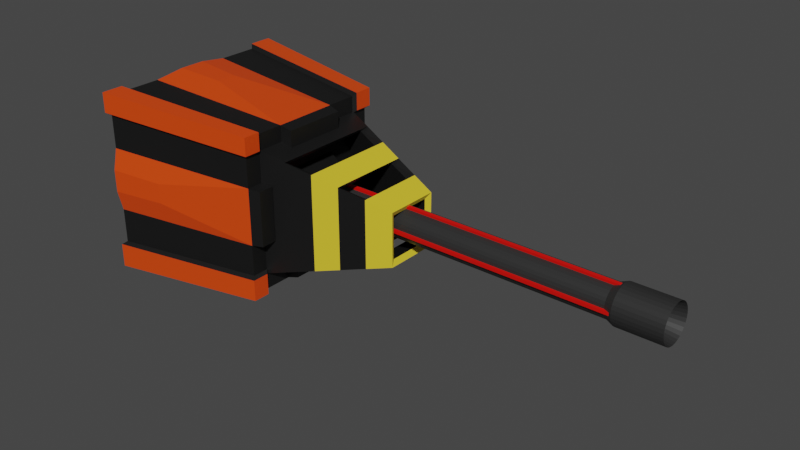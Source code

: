 # Source: OtherGunTest.blend  (saved by Blender 3.1.7; exported with 4.5.12 LTS)
import bpy
from mathutils import Matrix  # noqa: F401  (used for matrix-valued properties, if any)

bpy.ops.wm.read_factory_settings(use_empty=True)
scene = bpy.context.scene
scene.name = 'Scene'

# ---- collections
col_collection = bpy.data.collections.new('Collection'); scene.collection.children.link(col_collection)

# ---- materials (node trees are filled in below, after node groups)
mat_material = bpy.data.materials.new('Material')
mat_material.use_transparent_shadow = False
mat_material_001 = bpy.data.materials.new('Material.001')
mat_material_001.use_transparent_shadow = False
mat_material_002 = bpy.data.materials.new('Material.002')
mat_material_002.use_transparent_shadow = False
mat_material_003 = bpy.data.materials.new('Material.003')
mat_material_003.use_transparent_shadow = False
mat_material_004 = bpy.data.materials.new('Material.004')
mat_material_004.use_transparent_shadow = False

# ---- material node trees
mat_material.use_nodes = True; mat_material.node_tree.nodes.clear()
_N = mat_material.node_tree.nodes; _L = mat_material.node_tree.links
n0 = _N.new('ShaderNodeBsdfPrincipled'); n0.name = 'Principled BSDF'; n0.location = (10, 300)
n0.distribution = 'GGX'
n0.subsurface_method = 'RANDOM_WALK_SKIN'
n0.inputs[0].default_value = (0.006109, 0.006109, 0.006109, 1.0)
n0.inputs[3].default_value = 1.45
n0.inputs[27].default_value = (0.0, 0.0, 0.0, 1.0)
n0.inputs[28].default_value = 1.0
n1 = _N.new('ShaderNodeOutputMaterial'); n1.name = 'Material Output'; n1.location = (300, 300)
_L.new(n0.outputs[0], n1.inputs[0])
n1.is_active_output = True
mat_material_001.use_nodes = True; mat_material_001.node_tree.nodes.clear()
_N = mat_material_001.node_tree.nodes; _L = mat_material_001.node_tree.links
n0 = _N.new('ShaderNodeBsdfPrincipled'); n0.name = 'Principled BSDF'; n0.location = (10, 300)
n0.distribution = 'GGX'
n0.subsurface_method = 'RANDOM_WALK_SKIN'
n0.inputs[0].default_value = (0.8, 0.06052, 0.002092, 1.0)
n0.inputs[3].default_value = 1.45
n0.inputs[27].default_value = (0.0, 0.0, 0.0, 1.0)
n0.inputs[28].default_value = 1.0
n1 = _N.new('ShaderNodeOutputMaterial'); n1.name = 'Material Output'; n1.location = (300, 300)
_L.new(n0.outputs[0], n1.inputs[0])
n1.is_active_output = True
mat_material_002.use_nodes = True; mat_material_002.node_tree.nodes.clear()
_N = mat_material_002.node_tree.nodes; _L = mat_material_002.node_tree.links
n0 = _N.new('ShaderNodeBsdfPrincipled'); n0.name = 'Principled BSDF'; n0.location = (10, 300)
n0.distribution = 'GGX'
n0.subsurface_method = 'RANDOM_WALK_SKIN'
n0.inputs[0].default_value = (0.8, 0.6032, 0.0319, 1.0)
n0.inputs[3].default_value = 1.45
n0.inputs[27].default_value = (0.0, 0.0, 0.0, 1.0)
n0.inputs[28].default_value = 1.0
n1 = _N.new('ShaderNodeOutputMaterial'); n1.name = 'Material Output'; n1.location = (300, 300)
_L.new(n0.outputs[0], n1.inputs[0])
n1.is_active_output = True
mat_material_003.use_nodes = True; mat_material_003.node_tree.nodes.clear()
_N = mat_material_003.node_tree.nodes; _L = mat_material_003.node_tree.links
n0 = _N.new('ShaderNodeBsdfPrincipled'); n0.name = 'Principled BSDF'; n0.location = (10, 300)
n0.distribution = 'GGX'
n0.subsurface_method = 'RANDOM_WALK_SKIN'
n0.inputs[0].default_value = (0.02309, 0.02309, 0.02309, 1.0)
n0.inputs[3].default_value = 1.45
n0.inputs[27].default_value = (0.0, 0.0, 0.0, 1.0)
n0.inputs[28].default_value = 1.0
n1 = _N.new('ShaderNodeOutputMaterial'); n1.name = 'Material Output'; n1.location = (300, 300)
_L.new(n0.outputs[0], n1.inputs[0])
n1.is_active_output = True
mat_material_004.use_nodes = True; mat_material_004.node_tree.nodes.clear()
_N = mat_material_004.node_tree.nodes; _L = mat_material_004.node_tree.links
n0 = _N.new('ShaderNodeBsdfPrincipled'); n0.name = 'Principled BSDF'; n0.location = (10, 300)
n0.distribution = 'GGX'
n0.subsurface_method = 'RANDOM_WALK_SKIN'
n0.inputs[0].default_value = (0.8, 0.003071, 0.0, 1.0)
n0.inputs[3].default_value = 1.45
n0.inputs[27].default_value = (0.0, 0.0, 0.0, 1.0)
n0.inputs[28].default_value = 1.0
n1 = _N.new('ShaderNodeOutputMaterial'); n1.name = 'Material Output'; n1.location = (300, 300)
_L.new(n0.outputs[0], n1.inputs[0])
n1.is_active_output = True

# ---- world
world_world = bpy.data.worlds.new('World'); scene.world = world_world
world_world.use_nodes = True; world_world.node_tree.nodes.clear()
_N = world_world.node_tree.nodes; _L = world_world.node_tree.links
n0 = _N.new('ShaderNodeOutputWorld'); n0.name = 'World Output'; n0.location = (300, 300)
n1 = _N.new('ShaderNodeBackground'); n1.name = 'Background'; n1.location = (10, 300)
n1.inputs[0].default_value = (0.05088, 0.05088, 0.05088, 1.0)
_L.new(n1.outputs[0], n0.inputs[0])
n0.is_active_output = True
world_world.color = (0.05088, 0.05088, 0.05088)
world_world.use_sun_shadow = False
world_world.sun_shadow_jitter_overblur = 0.0

# ---- meshes
me_cube_001 = bpy.data.meshes.new('Cube.001')
me_cube_001.from_pydata([(0.463, 0.3827, 0.3352), (0.463, 0.3827, -0.4107), (0.463, -0.3632, 0.3352), (0.463, -0.3632, -0.4107), (1.209, 0.1704, 0.1229), (1.209, 0.1704, -0.1983), (1.209, -0.1508, 0.1229), (1.209, -0.1508, -0.1983), (1.06, -0.1933, 0.1654), (0.9105, -0.2358, 0.2078), (0.7614, -0.2782, 0.2503), (0.6122, -0.3207, 0.2928), (0.6122, -0.3207, -0.3682), (0.7614, -0.2782, -0.3257), (0.9105, -0.2358, -0.2833), (1.06, -0.1933, -0.2408), (0.6122, 0.3403, 0.2928), (0.7614, 0.2978, 0.2503), (0.9105, 0.2553, 0.2078), (1.06, 0.2129, 0.1654), (1.06, 0.2129, -0.2408), (0.9105, 0.2553, -0.2833), (0.7614, 0.2978, -0.3257), (0.6122, 0.3403, -0.3682), (0.4447, 0.3506, 0.3031), (0.4447, 0.3506, -0.3786), (0.4447, -0.3311, 0.3031), (0.4447, -0.3311, -0.3786), (1.191, 0.1383, 0.09078), (1.191, 0.1383, -0.1662), (1.191, -0.1187, 0.09078), (1.191, -0.1187, -0.1662), (1.043, -0.1509, 0.1478), (0.8928, -0.1964, 0.1848), (0.7443, -0.2359, 0.2327), (0.5944, -0.2813, 0.2697), (0.5944, -0.2813, -0.3452), (0.7443, -0.2359, -0.3082), (0.8928, -0.1964, -0.2602), (1.043, -0.1509, -0.2232), (0.5944, 0.3009, 0.2697), (0.7443, 0.2554, 0.2327), (0.8928, 0.216, 0.1848), (1.043, 0.1705, 0.1478), (1.043, 0.1705, -0.2232), (0.8928, 0.216, -0.2602), (0.7443, 0.2554, -0.3082), (0.5944, 0.3009, -0.3452), (-0.468, -0.2607, -0.4252), (-0.468, -0.2607, 0.3724), (0.468, -0.1979, 0.4303), (-0.468, -0.2607, -0.5634), (0.468, -0.1979, -0.3827), (0.468, -0.1979, 0.3275), (0.468, -0.1979, -0.5058), (-0.468, -0.2607, 0.4879), (-0.468, 0.6193, 0.3724), (-0.468, -0.5998, 0.3724), (0.468, -0.4583, 0.3275), (0.468, 0.4778, 0.3275), (-0.468, 0.6193, -0.4252), (-0.468, -0.5998, -0.4252), (0.468, -0.4583, -0.3827), (0.468, 0.4778, -0.3827), (-0.468, 0.483, 0.4879), (-0.468, 0.483, -0.5634), (0.468, 0.3731, 0.4303), (0.468, 0.3731, -0.5058), (0.468, 0.3731, 0.3275), (-0.468, 0.483, 0.3724), (0.468, 0.3731, -0.3827), (-0.468, 0.483, -0.4252), (-0.468, -0.4743, -0.5634), (0.468, -0.3619, 0.4303), (-0.468, -0.4743, 0.3724), (-0.468, -0.4743, -0.4252), (-0.468, -0.4743, 0.4879), (0.468, -0.3619, -0.5058), (0.468, -0.3619, 0.3275), (0.468, -0.3619, -0.3827), (-0.4889, 0.5042, 0.5111), (-0.4889, 0.6467, 0.5111), (-0.4889, 0.6467, -0.4427), (-0.4889, 0.6467, -0.5871), (-0.4889, -0.4958, -0.5871), (-0.4889, -0.6269, -0.5871), (-0.4889, -0.6269, 0.3905), (-0.4889, -0.6269, 0.5111), (0.4889, -0.4791, 0.451), (0.4889, -0.4791, -0.5269), (0.4889, -0.4791, 0.3436), (0.4889, -0.3784, 0.451), (0.4889, 0.3895, -0.5269), (0.4889, 0.4988, -0.5269), (0.4889, 0.4988, 0.3436), (0.4889, 0.4988, 0.451), (-0.4889, 0.6467, 0.3905), (0.4889, 0.3895, 0.3436), (-0.4889, -0.4958, 0.3905), (-0.4889, -0.6269, -0.4427), (0.4889, -0.4791, -0.3984), (0.4889, 0.4988, -0.3984), (0.4889, 0.3895, -0.3984), (-0.4889, -0.4958, -0.4427), (-0.4889, 0.5042, -0.5871), (0.4889, 0.3895, 0.451), (-0.4889, 0.5042, 0.3905), (-0.4889, 0.5042, -0.4427), (-0.4889, -0.4958, 0.5111), (0.4889, -0.3784, -0.5269), (0.4889, -0.3784, 0.3436), (0.4889, -0.3784, -0.3984), (-0.468, 0.2425, 0.4879), (0.468, 0.1885, -0.5058), (0.468, 0.1885, 0.3275), (0.468, 0.1885, -0.3827), (-0.468, 0.2425, -0.5634), (0.468, 0.1885, 0.4303), (-0.468, 0.2425, 0.3724), (-0.468, 0.2425, -0.4252), (-0.1616, 0.05431, 0.4986), (-0.1616, -0.06672, 0.4986), (-0.4548, -0.08639, 0.5166), (-0.4548, 0.07124, 0.5166), (-0.468, -0.5998, 0.1715), (0.468, -0.4583, 0.1485), (0.468, 0.4778, 0.1485), (-0.468, 0.6193, 0.1715), (-0.468, 0.483, 0.1715), (0.468, 0.3731, 0.1485), (0.468, -0.3619, 0.1485), (-0.468, -0.4743, 0.1715), (-0.468, -0.2607, 0.1715), (0.468, -0.1979, 0.1485), (-0.468, 0.2425, 0.1715), (0.468, 0.1885, 0.1485), (-0.468, 0.6193, -0.2142), (-0.468, -0.5998, -0.2142), (0.468, -0.4583, -0.1949), (0.468, 0.4778, -0.1949), (-0.468, 0.483, -0.2142), (0.468, 0.3731, -0.1949), (0.468, -0.3619, -0.1949), (-0.468, -0.4743, -0.2142), (-0.468, -0.2607, -0.2142), (0.468, -0.1979, -0.1949), (-0.468, 0.2425, -0.2142), (0.468, 0.1885, -0.1949), (-0.1342, 0.5962, -0.08348), (-0.1342, 0.5962, 0.03829), (-0.4661, 0.6464, 0.04642), (-0.4661, 0.6464, -0.09034), (-0.466, -0.6292, -0.08944), (-0.466, -0.6292, 0.04551), (-0.1385, -0.5797, -0.08267), (-0.1385, -0.5797, 0.03749), (0.5361, 0.1809, 0.4116), (0.5361, -0.1897, 0.4116), (0.5361, -0.1897, -0.4863), (0.5361, -0.1897, -0.3682), (0.5361, -0.1897, 0.313), (0.5361, 0.1809, -0.4863), (0.5361, 0.1809, 0.313), (0.5361, 0.1809, -0.3682), (0.5361, -0.4395, -0.1881), (0.5361, -0.4395, 0.1413), (0.5361, 0.4584, -0.1881), (0.5361, 0.4584, 0.1413), (0.5361, 0.358, -0.1881), (0.5361, 0.358, 0.1413), (0.5361, -0.3471, -0.1881), (0.5361, -0.3471, 0.1413), (0.6239, -0.1373, -0.141), (0.6239, -0.1373, 0.09469), (0.6239, 0.1279, -0.141), (0.6239, 0.1279, 0.09469)], [], [(8, 15, 7, 6), (16, 23, 1, 0), (8, 6, 4, 19), (12, 3, 1, 23), (7, 15, 20, 5), (14, 13, 22, 21), (2, 11, 16, 0), (10, 9, 18, 17), (4, 5, 20, 19), (19, 20, 21, 18), (18, 21, 22, 17), (17, 22, 23, 16), (2, 3, 12, 11), (11, 12, 13, 10), (10, 13, 14, 9), (9, 14, 15, 8), (32, 30, 31, 39), (40, 24, 25, 47), (32, 43, 28, 30), (36, 47, 25, 27), (31, 29, 44, 39), (38, 45, 46, 37), (26, 24, 40, 35), (34, 41, 42, 33), (28, 43, 44, 29), (43, 42, 45, 44), (42, 41, 46, 45), (41, 40, 47, 46), (26, 35, 36, 27), (35, 34, 37, 36), (34, 33, 38, 37), (33, 32, 39, 38), (2, 0, 24, 26), (0, 1, 25, 24), (1, 3, 27, 25), (3, 2, 26, 27), (6, 7, 31, 30), (4, 6, 30, 28), (7, 5, 29, 31), (5, 4, 28, 29), (9, 8, 32, 33), (11, 10, 34, 35), (13, 12, 36, 37), (15, 14, 38, 39), (17, 16, 40, 41), (19, 18, 42, 43), (21, 20, 44, 45), (23, 22, 46, 47), (20, 15, 39, 44), (14, 21, 45, 38), (22, 13, 37, 46), (12, 23, 47, 36), (16, 11, 35, 40), (10, 17, 41, 34), (18, 9, 33, 42), (8, 19, 43, 32), (69, 64, 80, 106), (77, 79, 111, 109), (75, 72, 84, 103), (79, 62, 100, 111), (76, 74, 98, 108), (65, 71, 107, 104), (58, 78, 110, 90), (71, 60, 82, 107), (70, 67, 92, 102), (61, 75, 103, 99), (139, 63, 60, 136), (141, 70, 63, 139), (137, 61, 62, 138), (143, 75, 61, 137), (136, 60, 71, 140), (147, 115, 70, 141), (74, 57, 86, 98), (117, 114, 68, 66), (113, 116, 65, 67), (112, 117, 66, 64), (115, 113, 67, 70), (64, 66, 105, 80), (62, 61, 99, 100), (56, 69, 106, 96), (57, 58, 90, 86), (78, 73, 91, 110), (138, 62, 79, 142), (144, 48, 75, 143), (55, 49, 74, 76), (48, 51, 72, 75), (103, 84, 85, 99), (99, 85, 89, 100), (102, 92, 93, 101), (101, 93, 83, 82), (80, 105, 95, 81), (92, 104, 83, 93), (95, 94, 96, 81), (105, 97, 94, 95), (87, 86, 90, 88), (108, 98, 86, 87), (81, 96, 106, 80), (82, 83, 104, 107), (100, 89, 109, 111), (87, 88, 91, 108), (89, 85, 84, 109), (88, 90, 110, 91), (73, 76, 108, 91), (59, 56, 96, 94), (60, 63, 101, 82), (66, 68, 97, 105), (72, 77, 109, 84), (68, 59, 94, 97), (63, 70, 102, 101), (67, 65, 104, 92), (119, 116, 51, 48), (112, 118, 49, 55), (146, 119, 48, 144), (79, 77, 54, 52), (76, 73, 50, 55), (77, 72, 51, 54), (73, 78, 53, 50), (142, 79, 52, 145), (140, 71, 119, 146), (64, 69, 118, 112), (71, 65, 116, 119), (142, 130, 171, 170), (50, 117, 120, 121), (54, 51, 116, 113), (129, 141, 168, 169), (145, 52, 115, 147), (122, 121, 120, 123), (112, 55, 122, 123), (55, 50, 121, 122), (117, 112, 123, 120), (53, 133, 135, 114), (69, 128, 134, 118), (78, 130, 133, 53), (118, 134, 132, 49), (49, 132, 131, 74), (58, 125, 130, 78), (114, 135, 129, 68), (56, 127, 128, 69), (74, 131, 124, 57), (57, 124, 125, 58), (68, 129, 126, 59), (59, 126, 127, 56), (147, 135, 175, 174), (128, 140, 146, 134), (130, 142, 145, 133), (134, 146, 144, 132), (132, 144, 143, 131), (114, 117, 156, 162), (135, 147, 141, 129), (127, 136, 140, 128), (131, 143, 137, 124), (124, 137, 152, 153), (138, 142, 170, 164), (126, 139, 148, 149), (149, 148, 151, 150), (136, 127, 150, 151), (139, 136, 151, 148), (127, 126, 149, 150), (153, 152, 154, 155), (138, 125, 155, 154), (137, 138, 154, 152), (125, 124, 153, 155), (159, 158, 161, 163), (157, 160, 162, 156), (165, 164, 170, 171), (169, 168, 166, 167), (54, 113, 161, 158), (126, 129, 169, 167), (53, 114, 162, 160), (52, 54, 158, 159), (125, 138, 164, 165), (115, 52, 159, 163), (141, 139, 166, 168), (113, 115, 163, 161), (139, 126, 167, 166), (117, 50, 157, 156), (130, 125, 165, 171), (50, 53, 160, 157), (173, 172, 174, 175), (133, 145, 172, 173), (145, 147, 174, 172), (135, 133, 173, 175)])
me_cube_001.polygons.foreach_set('material_index', [2, 0, 2, 0, 2, 2, 0, 2, 2, 0, 2, 0, 0, 0, 2, 0, 0, 0, 0, 0, 0, 0, 0, 0, 0, 0, 0, 0, 0, 0, 0, 0, 0, 0, 0, 0, 2, 2, 2, 2, 0, 0, 0, 0, 0, 0, 0, 0, 0, 0, 0, 0, 0, 0, 0, 0, 0, 0, 0, 0, 0, 0, 0, 0, 0, 0, 0, 0, 0, 0, 0, 0, 0, 0, 0, 0, 0, 0, 0, 0, 0, 0, 0, 0, 0, 0, 1, 1, 1, 1, 1, 1, 1, 1, 1, 1, 1, 1, 1, 1, 1, 1, 0, 0, 0, 0, 0, 0, 0, 0, 0, 0, 0, 0, 0, 0, 0, 0, 0, 0, 0, 0, 1, 0, 0, 0, 1, 0, 1, 1, 0, 0, 0, 0, 0, 0, 0, 0, 0, 0, 0, 0, 0, 0, 0, 0, 0, 0, 0, 0, 0, 0, 0, 1, 1, 0, 1, 1, 1, 1, 1, 1, 0, 0, 0, 0, 0, 0, 0, 0, 0, 0, 0, 0, 0, 0, 0, 0, 0, 0, 0, 0])
_uv = me_cube_001.uv_layers.new(name='UVMap')
_uv.uv.foreach_set('vector', [0.375, 0.45, 0.625, 0.45, 0.625, 0.5, 0.375, 0.5, 0.375, 0.95, 0.625, 0.95, 0.625, 1.0, 0.375, 1.0, 0.325, 0.5, 0.375, 0.5, 0.375, 0.75, 0.325, 0.75, 0.825, 0.5, 0.875, 0.5, 0.875, 0.75, 0.825, 0.75, 0.625, 0.5, 0.675, 0.5, 0.675, 0.75, 0.625, 0.75, 0.725, 0.5, 0.775, 0.5, 0.775, 0.75, 0.725, 0.75, 0.125, 0.5, 0.175, 0.5, 0.175, 0.75, 0.125, 0.75, 0.225, 0.5, 0.275, 0.5, 0.275, 0.75, 0.225, 0.75, 0.375, 0.75, 0.625, 0.75, 0.625, 0.8, 0.375, 0.8, 0.375, 0.8, 0.625, 0.8, 0.625, 0.85, 0.375, 0.85, 0.375, 0.85, 0.625, 0.85, 0.625, 0.9, 0.375, 0.9, 0.375, 0.9, 0.625, 0.9, 0.625, 0.95, 0.375, 0.95, 0.375, 0.25, 0.625, 0.25, 0.625, 0.3, 0.375, 0.3, 0.375, 0.3, 0.625, 0.3, 0.625, 0.35, 0.375, 0.35, 0.375, 0.35, 0.625, 0.35, 0.625, 0.4, 0.375, 0.4, 0.375, 0.4, 0.625, 0.4, 0.625, 0.45, 0.375, 0.45, 0.375, 0.45, 0.375, 0.5, 0.625, 0.5, 0.625, 0.45, 0.375, 0.95, 0.375, 1.0, 0.625, 1.0, 0.625, 0.95, 0.325, 0.5, 0.325, 0.75, 0.375, 0.75, 0.375, 0.5, 0.825, 0.5, 0.825, 0.75, 0.875, 0.75, 0.875, 0.5, 0.625, 0.5, 0.625, 0.75, 0.675, 0.75, 0.675, 0.5, 0.725, 0.5, 0.725, 0.75, 0.775, 0.75, 0.775, 0.5, 0.125, 0.5, 0.125, 0.75, 0.175, 0.75, 0.175, 0.5, 0.225, 0.5, 0.225, 0.75, 0.275, 0.75, 0.275, 0.5, 0.375, 0.75, 0.375, 0.8, 0.625, 0.8, 0.625, 0.75, 0.375, 0.8, 0.375, 0.85, 0.625, 0.85, 0.625, 0.8, 0.375, 0.85, 0.375, 0.9, 0.625, 0.9, 0.625, 0.85, 0.375, 0.9, 0.375, 0.95, 0.625, 0.95, 0.625, 0.9, 0.375, 0.25, 0.375, 0.3, 0.625, 0.3, 0.625, 0.25, 0.375, 0.3, 0.375, 0.35, 0.625, 0.35, 0.625, 0.3, 0.375, 0.35, 0.375, 0.4, 0.625, 0.4, 0.625, 0.35, 0.375, 0.4, 0.375, 0.45, 0.625, 0.45, 0.625, 0.4, 0.125, 0.5, 0.125, 0.75, 0.125, 0.75, 0.125, 0.5, 0.375, 1.0, 0.625, 1.0, 0.625, 1.0, 0.375, 1.0, 0.875, 0.75, 0.875, 0.5, 0.875, 0.5, 0.875, 0.75, 0.625, 0.25, 0.375, 0.25, 0.375, 0.25, 0.625, 0.25, 0.375, 0.5, 0.625, 0.5, 0.625, 0.5, 0.375, 0.5, 0.375, 0.75, 0.375, 0.5, 0.375, 0.5, 0.375, 0.75, 0.625, 0.5, 0.625, 0.75, 0.625, 0.75, 0.625, 0.5, 0.625, 0.75, 0.375, 0.75, 0.375, 0.75, 0.625, 0.75, 0.375, 0.4, 0.375, 0.45, 0.375, 0.45, 0.375, 0.4, 0.375, 0.3, 0.375, 0.35, 0.375, 0.35, 0.375, 0.3, 0.625, 0.35, 0.625, 0.3, 0.625, 0.3, 0.625, 0.35, 0.625, 0.45, 0.625, 0.4, 0.625, 0.4, 0.625, 0.45, 0.375, 0.9, 0.375, 0.95, 0.375, 0.95, 0.375, 0.9, 0.375, 0.8, 0.375, 0.85, 0.375, 0.85, 0.375, 0.8, 0.625, 0.85, 0.625, 0.8, 0.625, 0.8, 0.625, 0.85, 0.625, 0.95, 0.625, 0.9, 0.625, 0.9, 0.625, 0.95, 0.675, 0.75, 0.675, 0.5, 0.675, 0.5, 0.675, 0.75, 0.725, 0.5, 0.725, 0.75, 0.725, 0.75, 0.725, 0.5, 0.775, 0.75, 0.775, 0.5, 0.775, 0.5, 0.775, 0.75, 0.825, 0.5, 0.825, 0.75, 0.825, 0.75, 0.825, 0.5, 0.175, 0.75, 0.175, 0.5, 0.175, 0.5, 0.175, 0.75, 0.225, 0.5, 0.225, 0.75, 0.225, 0.75, 0.225, 0.5, 0.275, 0.75, 0.275, 0.5, 0.275, 0.5, 0.275, 0.75, 0.325, 0.5, 0.325, 0.75, 0.325, 0.75, 0.325, 0.5, 0.4025, 0.02796, 0.375, 0.02796, 0.375, 0.02796, 0.4025, 0.02796, 0.625, 0.5257, 0.5921, 0.5257, 0.5921, 0.5257, 0.625, 0.5257, 0.5921, 0.2243, 0.625, 0.2243, 0.625, 0.2243, 0.5921, 0.2243, 0.5921, 0.5257, 0.5921, 0.5, 0.5921, 0.5, 0.5921, 0.5257, 0.375, 0.2243, 0.4025, 0.2243, 0.4025, 0.2243, 0.375, 0.2243, 0.625, 0.02796, 0.5921, 0.02796, 0.5921, 0.02796, 0.625, 0.02796, 0.4025, 0.5, 0.4025, 0.5257, 0.4025, 0.5257, 0.4025, 0.5, 0.5921, 0.02796, 0.5921, 0.0, 0.5921, 0.0, 0.5921, 0.02796, 0.5921, 0.722, 0.625, 0.722, 0.625, 0.722, 0.5921, 0.722, 0.5921, 0.25, 0.5921, 0.2243, 0.5921, 0.2243, 0.5921, 0.25, 0.542, 0.75, 0.5921, 0.75, 0.5921, 1.0, 0.542, 1.0, 0.542, 0.722, 0.5921, 0.722, 0.5921, 0.75, 0.542, 0.75, 0.542, 0.25, 0.5921, 0.25, 0.5921, 0.5, 0.542, 0.5, 0.542, 0.2243, 0.5921, 0.2243, 0.5921, 0.25, 0.542, 0.25, 0.542, 0.0, 0.5921, 0.0, 0.5921, 0.02796, 0.542, 0.02796, 0.542, 0.6727, 0.5921, 0.6727, 0.5921, 0.722, 0.542, 0.722, 0.4025, 0.2243, 0.4025, 0.25, 0.4025, 0.25, 0.4025, 0.2243, 0.375, 0.6727, 0.4025, 0.6727, 0.4025, 0.722, 0.375, 0.722, 0.625, 0.6727, 0.875, 0.6727, 0.875, 0.722, 0.625, 0.722, 0.125, 0.6727, 0.375, 0.6727, 0.375, 0.722, 0.125, 0.722, 0.5921, 0.6727, 0.625, 0.6727, 0.625, 0.722, 0.5921, 0.722, 0.125, 0.722, 0.375, 0.722, 0.375, 0.722, 0.125, 0.722, 0.5921, 0.5, 0.5921, 0.25, 0.5921, 0.25, 0.5921, 0.5, 0.4025, 0.0, 0.4025, 0.02796, 0.4025, 0.02796, 0.4025, 0.0, 0.4025, 0.25, 0.4025, 0.5, 0.4025, 0.5, 0.4025, 0.25, 0.4025, 0.5257, 0.375, 0.5257, 0.375, 0.5257, 0.4025, 0.5257, 0.542, 0.5, 0.5921, 0.5, 0.5921, 0.5257, 0.542, 0.5257, 0.542, 0.1805, 0.5921, 0.1805, 0.5921, 0.2243, 0.542, 0.2243, 0.375, 0.1805, 0.4025, 0.1805, 0.4025, 0.2243, 0.375, 0.2243, 0.5921, 0.1805, 0.625, 0.1805, 0.625, 0.2243, 0.5921, 0.2243, 0.5921, 0.2243, 0.625, 0.2243, 0.625, 0.25, 0.5921, 0.25, 0.5921, 0.25, 0.625, 0.25, 0.625, 0.5, 0.5921, 0.5, 0.5921, 0.722, 0.625, 0.722, 0.625, 0.75, 0.5921, 0.75, 0.5921, 0.75, 0.625, 0.75, 0.625, 1.0, 0.5921, 1.0, 0.125, 0.722, 0.375, 0.722, 0.375, 0.75, 0.125, 0.75, 0.625, 0.722, 0.875, 0.722, 0.875, 0.75, 0.625, 0.75, 0.375, 0.75, 0.4025, 0.75, 0.4025, 1.0, 0.375, 1.0, 0.375, 0.722, 0.4025, 0.722, 0.4025, 0.75, 0.375, 0.75, 0.375, 0.25, 0.4025, 0.25, 0.4025, 0.5, 0.375, 0.5, 0.375, 0.2243, 0.4025, 0.2243, 0.4025, 0.25, 0.375, 0.25, 0.375, 0.0, 0.4025, 0.0, 0.4025, 0.02796, 0.375, 0.02796, 0.5921, 0.0, 0.625, 0.0, 0.625, 0.02796, 0.5921, 0.02796, 0.5921, 0.5, 0.625, 0.5, 0.625, 0.5257, 0.5921, 0.5257, 0.125, 0.5, 0.375, 0.5, 0.375, 0.5257, 0.125, 0.5257, 0.625, 0.5, 0.875, 0.5, 0.875, 0.5257, 0.625, 0.5257, 0.375, 0.5, 0.4025, 0.5, 0.4025, 0.5257, 0.375, 0.5257, 0.375, 0.5257, 0.125, 0.5257, 0.125, 0.5257, 0.375, 0.5257, 0.4025, 0.75, 0.4025, 1.0, 0.4025, 1.0, 0.4025, 0.75, 0.5921, 1.0, 0.5921, 0.75, 0.5921, 0.75, 0.5921, 1.0, 0.375, 0.722, 0.4025, 0.722, 0.4025, 0.722, 0.375, 0.722, 0.875, 0.5257, 0.625, 0.5257, 0.625, 0.5257, 0.875, 0.5257, 0.4025, 0.722, 0.4025, 0.75, 0.4025, 0.75, 0.4025, 0.722, 0.5921, 0.75, 0.5921, 0.722, 0.5921, 0.722, 0.5921, 0.75, 0.625, 0.722, 0.875, 0.722, 0.875, 0.722, 0.625, 0.722, 0.5921, 0.07727, 0.625, 0.07727, 0.625, 0.1805, 0.5921, 0.1805, 0.375, 0.07727, 0.4025, 0.07727, 0.4025, 0.1805, 0.375, 0.1805, 0.542, 0.07727, 0.5921, 0.07727, 0.5921, 0.1805, 0.542, 0.1805, 0.5921, 0.5257, 0.625, 0.5257, 0.625, 0.5695, 0.5921, 0.5695, 0.125, 0.5257, 0.375, 0.5257, 0.375, 0.5695, 0.125, 0.5695, 0.625, 0.5257, 0.875, 0.5257, 0.875, 0.5695, 0.625, 0.5695, 0.375, 0.5257, 0.4025, 0.5257, 0.4025, 0.5695, 0.375, 0.5695, 0.542, 0.5257, 0.5921, 0.5257, 0.5921, 0.5695, 0.542, 0.5695, 0.542, 0.02796, 0.5921, 0.02796, 0.5921, 0.07727, 0.542, 0.07727, 0.375, 0.02796, 0.4025, 0.02796, 0.4025, 0.07727, 0.375, 0.07727, 0.5921, 0.02796, 0.625, 0.02796, 0.625, 0.07727, 0.5921, 0.07727, 0.542, 0.5257, 0.4503, 0.5257, 0.4503, 0.5257, 0.542, 0.5257, 0.375, 0.5695, 0.375, 0.6727, 0.375, 0.6727, 0.375, 0.5695, 0.625, 0.5695, 0.875, 0.5695, 0.875, 0.6727, 0.625, 0.6727, 0.4503, 0.722, 0.542, 0.722, 0.542, 0.722, 0.4503, 0.722, 0.542, 0.5695, 0.5921, 0.5695, 0.5921, 0.6727, 0.542, 0.6727, 0.125, 0.5695, 0.375, 0.5695, 0.375, 0.6727, 0.125, 0.6727, 0.375, 0.07727, 0.375, 0.1805, 0.375, 0.1805, 0.375, 0.07727, 0.125, 0.5695, 0.375, 0.5695, 0.375, 0.5695, 0.125, 0.5695, 0.375, 0.6727, 0.125, 0.6727, 0.125, 0.6727, 0.375, 0.6727, 0.4025, 0.5695, 0.4503, 0.5695, 0.4503, 0.6727, 0.4025, 0.6727, 0.4025, 0.02796, 0.4503, 0.02796, 0.4503, 0.07727, 0.4025, 0.07727, 0.4025, 0.5257, 0.4503, 0.5257, 0.4503, 0.5695, 0.4025, 0.5695, 0.4025, 0.07727, 0.4503, 0.07727, 0.4503, 0.1805, 0.4025, 0.1805, 0.4025, 0.1805, 0.4503, 0.1805, 0.4503, 0.2243, 0.4025, 0.2243, 0.4025, 0.5, 0.4503, 0.5, 0.4503, 0.5257, 0.4025, 0.5257, 0.4025, 0.6727, 0.4503, 0.6727, 0.4503, 0.722, 0.4025, 0.722, 0.4025, 0.0, 0.4503, 0.0, 0.4503, 0.02796, 0.4025, 0.02796, 0.4025, 0.2243, 0.4503, 0.2243, 0.4503, 0.25, 0.4025, 0.25, 0.4025, 0.25, 0.4503, 0.25, 0.4503, 0.5, 0.4025, 0.5, 0.4025, 0.722, 0.4503, 0.722, 0.4503, 0.75, 0.4025, 0.75, 0.4025, 0.75, 0.4503, 0.75, 0.4503, 1.0, 0.4025, 1.0, 0.542, 0.6727, 0.4503, 0.6727, 0.4503, 0.6727, 0.542, 0.6727, 0.4503, 0.02796, 0.542, 0.02796, 0.542, 0.07727, 0.4503, 0.07727, 0.4503, 0.5257, 0.542, 0.5257, 0.542, 0.5695, 0.4503, 0.5695, 0.4503, 0.07727, 0.542, 0.07727, 0.542, 0.1805, 0.4503, 0.1805, 0.4503, 0.1805, 0.542, 0.1805, 0.542, 0.2243, 0.4503, 0.2243, 0.4025, 0.6727, 0.375, 0.6727, 0.375, 0.6727, 0.4025, 0.6727, 0.4503, 0.6727, 0.542, 0.6727, 0.542, 0.722, 0.4503, 0.722, 0.4503, 0.0, 0.542, 0.0, 0.542, 0.02796, 0.4503, 0.02796, 0.4503, 0.2243, 0.542, 0.2243, 0.542, 0.25, 0.4503, 0.25, 0.4503, 0.25, 0.542, 0.25, 0.542, 0.25, 0.4503, 0.25, 0.542, 0.5, 0.542, 0.5257, 0.542, 0.5257, 0.542, 0.5, 0.4503, 0.75, 0.542, 0.75, 0.542, 0.75, 0.4503, 0.75, 0.4503, 0.75, 0.542, 0.75, 0.542, 1.0, 0.4503, 1.0, 0.542, 0.0, 0.4503, 0.0, 0.4503, 0.0, 0.542, 0.0, 0.542, 0.75, 0.542, 1.0, 0.542, 1.0, 0.542, 0.75, 0.4503, 1.0, 0.4503, 0.75, 0.4503, 0.75, 0.4503, 1.0, 0.4503, 0.25, 0.542, 0.25, 0.542, 0.5, 0.4503, 0.5, 0.542, 0.5, 0.4503, 0.5, 0.4503, 0.5, 0.542, 0.5, 0.542, 0.25, 0.542, 0.5, 0.542, 0.5, 0.542, 0.25, 0.4503, 0.5, 0.4503, 0.25, 0.4503, 0.25, 0.4503, 0.5, 0.5921, 0.5695, 0.625, 0.5695, 0.625, 0.6727, 0.5921, 0.6727, 0.375, 0.5695, 0.4025, 0.5695, 0.4025, 0.6727, 0.375, 0.6727, 0.4503, 0.5, 0.542, 0.5, 0.542, 0.5257, 0.4503, 0.5257, 0.4503, 0.722, 0.542, 0.722, 0.542, 0.75, 0.4503, 0.75, 0.625, 0.5695, 0.625, 0.6727, 0.625, 0.6727, 0.625, 0.5695, 0.4503, 0.75, 0.4503, 0.722, 0.4503, 0.722, 0.4503, 0.75, 0.4025, 0.5695, 0.4025, 0.6727, 0.4025, 0.6727, 0.4025, 0.5695, 0.5921, 0.5695, 0.625, 0.5695, 0.625, 0.5695, 0.5921, 0.5695, 0.4503, 0.5, 0.542, 0.5, 0.542, 0.5, 0.4503, 0.5, 0.5921, 0.6727, 0.5921, 0.5695, 0.5921, 0.5695, 0.5921, 0.6727, 0.542, 0.722, 0.542, 0.75, 0.542, 0.75, 0.542, 0.722, 0.625, 0.6727, 0.5921, 0.6727, 0.5921, 0.6727, 0.625, 0.6727, 0.542, 0.75, 0.4503, 0.75, 0.4503, 0.75, 0.542, 0.75, 0.375, 0.6727, 0.375, 0.5695, 0.375, 0.5695, 0.375, 0.6727, 0.4503, 0.5257, 0.4503, 0.5, 0.4503, 0.5, 0.4503, 0.5257, 0.375, 0.5695, 0.4025, 0.5695, 0.4025, 0.5695, 0.375, 0.5695, 0.4503, 0.5695, 0.542, 0.5695, 0.542, 0.6727, 0.4503, 0.6727, 0.4503, 0.5695, 0.542, 0.5695, 0.542, 0.5695, 0.4503, 0.5695, 0.542, 0.5695, 0.542, 0.6727, 0.542, 0.6727, 0.542, 0.5695, 0.4503, 0.6727, 0.4503, 0.5695, 0.4503, 0.5695, 0.4503, 0.6727])
me_cube_001.materials.append(mat_material)
me_cube_001.materials.append(mat_material_001)
me_cube_001.materials.append(mat_material_002)
me_cube_001.use_remesh_fix_poles = True
me_cube_001.use_remesh_preserve_attributes = False
me_cube_001.update()
me_cylinder_001 = bpy.data.meshes.new('Cylinder.001')
me_cylinder_001.from_pydata([(0.2236, 0.09434, 7.625e-08), (2.658, 0.09434, 6.501e-08), (0.2236, 0.09253, -0.01841), (2.658, 0.09253, -0.01841), (0.2236, 0.08716, -0.0361), (2.658, 0.08716, -0.0361), (0.2236, 0.07844, -0.05241), (2.658, 0.07844, -0.05241), (0.2236, 0.06671, -0.06671), (2.658, 0.06671, -0.06671), (0.2236, 0.05241, -0.07844), (2.658, 0.05241, -0.07844), (0.2236, 0.0361, -0.08716), (2.658, 0.0361, -0.08716), (0.2236, 0.01841, -0.09253), (2.658, 0.01841, -0.09253), (0.2236, -1.311e-08, -0.09434), (2.658, -1.311e-08, -0.09434), (0.2236, -0.01841, -0.09253), (2.658, -0.01841, -0.09253), (0.2236, -0.0361, -0.08716), (2.658, -0.0361, -0.08716), (0.2236, -0.05241, -0.07844), (2.658, -0.05241, -0.07844), (0.2236, -0.06671, -0.06671), (2.658, -0.06671, -0.06671), (0.2236, -0.07844, -0.05241), (2.658, -0.07844, -0.05241), (0.2236, -0.08716, -0.0361), (2.658, -0.08716, -0.0361), (0.2236, -0.09253, -0.01841), (2.658, -0.09253, -0.01841), (0.2236, -0.09434, 8.75e-08), (2.658, -0.09434, 7.625e-08), (0.2236, -0.09253, 0.01841), (2.658, -0.09253, 0.01841), (0.2236, -0.08716, 0.0361), (2.658, -0.08716, 0.0361), (0.2236, -0.07844, 0.05241), (2.658, -0.07844, 0.05241), (0.2236, -0.06671, 0.06671), (2.658, -0.06671, 0.06671), (0.2236, -0.05241, 0.07844), (2.658, -0.05241, 0.07844), (0.2236, -0.0361, 0.08716), (2.658, -0.0361, 0.08716), (0.2236, -0.01841, 0.09253), (2.658, -0.01841, 0.09253), (0.2236, -7.86e-09, 0.09434), (2.658, -7.86e-09, 0.09434), (0.2236, 0.01841, 0.09253), (2.658, 0.01841, 0.09253), (0.2236, 0.0361, 0.08716), (2.658, 0.0361, 0.08716), (0.2236, 0.05241, 0.07844), (2.658, 0.05241, 0.07844), (0.2236, 0.06671, 0.06671), (2.658, 0.06671, 0.06671), (0.2236, 0.07844, 0.05241), (2.658, 0.07844, 0.05241), (0.2236, 0.08716, 0.0361), (2.658, 0.08716, 0.0361), (0.2236, 0.09253, 0.01841), (2.658, 0.09253, 0.01841), (2.432, 0.09434, 6.605e-08), (2.432, 0.09253, -0.01841), (2.432, 0.08716, -0.0361), (2.432, 0.07844, -0.05241), (2.432, 0.06671, -0.06671), (2.432, 0.05241, -0.07844), (2.432, 0.0361, -0.08716), (2.432, 0.01841, -0.09253), (2.432, -1.311e-08, -0.09434), (2.432, -0.01841, -0.09253), (2.432, -0.0361, -0.08716), (2.432, -0.05241, -0.07844), (2.432, -0.06671, -0.06671), (2.432, -0.07844, -0.05241), (2.432, -0.08716, -0.0361), (2.432, -0.09253, -0.01841), (2.432, -0.09434, 7.73e-08), (2.432, -0.09253, 0.01841), (2.432, -0.08716, 0.0361), (2.432, -0.07844, 0.05241), (2.432, -0.06671, 0.06671), (2.432, -0.05241, 0.07844), (2.432, -0.0361, 0.08716), (2.432, -0.01841, 0.09253), (2.432, -7.86e-09, 0.09434), (2.432, 0.01841, 0.09253), (2.432, 0.0361, 0.08716), (2.432, 0.05241, 0.07844), (2.432, 0.06671, 0.06671), (2.432, 0.07844, 0.05241), (2.432, 0.08716, 0.0361), (2.432, 0.09253, 0.01841), (2.746, 0.1108, -0.02204), (2.746, 0.113, 6.501e-08), (2.476, 0.113, 6.625e-08), (2.746, 0.1044, -0.04324), (2.746, 0.09395, -0.06278), (2.746, 0.0799, -0.0799), (2.746, 0.06278, -0.09395), (2.746, 0.04324, -0.1044), (2.746, 0.02204, -0.1108), (2.746, -1.338e-08, -0.113), (2.746, -0.02204, -0.1108), (2.746, -0.04324, -0.1044), (2.746, -0.06278, -0.09395), (2.746, -0.0799, -0.0799), (2.746, -0.09395, -0.06278), (2.746, -0.1044, -0.04324), (2.746, -0.1108, -0.02204), (2.746, -0.113, 7.848e-08), (2.746, -0.1108, 0.02204), (2.746, -0.1044, 0.04324), (2.746, -0.09395, 0.06278), (2.746, -0.0799, 0.0799), (2.746, -0.06278, 0.09395), (2.746, -0.04324, 0.1044), (2.746, -0.02204, 0.1108), (2.746, -7.089e-09, 0.113), (2.746, 0.02204, 0.1108), (2.746, 0.04324, 0.1044), (2.746, 0.06278, 0.09395), (2.746, 0.0799, 0.0799), (2.746, 0.09395, 0.06278), (2.746, 0.1044, 0.04324), (2.746, 0.1108, 0.02204), (2.476, 0.1108, -0.02204), (2.476, 0.1044, -0.04324), (2.476, 0.09395, -0.06278), (2.476, 0.0799, -0.0799), (2.476, 0.06278, -0.09395), (2.476, 0.04324, -0.1044), (2.476, 0.02204, -0.1108), (2.476, -1.338e-08, -0.113), (2.476, -0.02204, -0.1108), (2.476, -0.04324, -0.1044), (2.476, -0.06278, -0.09395), (2.476, -0.0799, -0.0799), (2.476, -0.09395, -0.06278), (2.476, -0.1044, -0.04324), (2.476, -0.1108, -0.02204), (2.476, -0.113, 7.972e-08), (2.476, -0.1108, 0.02204), (2.476, -0.1044, 0.04324), (2.476, -0.09395, 0.06278), (2.476, -0.0799, 0.0799), (2.476, -0.06278, 0.09395), (2.476, -0.04324, 0.1044), (2.476, -0.02204, 0.1108), (2.476, -7.089e-09, 0.113), (2.476, 0.02204, 0.1108), (2.476, 0.04324, 0.1044), (2.476, 0.06278, 0.09395), (2.476, 0.0799, 0.0799), (2.476, 0.09395, 0.06278), (2.476, 0.1044, 0.04324), (2.476, 0.1108, 0.02204), (0.2566, 0.1082, -0.00136), (0.2566, 0.1063, -0.01977), (2.465, 0.1063, -0.01977), (2.465, 0.01977, -0.1063), (0.2566, 0.01977, -0.1063), (0.2566, 0.00136, -0.1082), (2.465, 0.00136, -0.1082), (2.465, -0.1063, -0.01977), (0.2566, -0.1063, -0.01977), (0.2566, -0.1082, -0.00136), (2.465, -0.1082, -0.00136), (2.465, -0.01977, 0.1063), (0.2566, -0.01977, 0.1063), (0.2566, -0.00136, 0.1082), (2.465, -0.00136, 0.1082), (2.465, 0.1082, -0.00136), (0.2324, 0.09099, -0.003349), (2.656, 0.1041, 6.505e-08), (0.2324, 0.0899, -0.01447), (2.656, 0.1021, -0.02031), (0.2305, 0.08044, -0.03332), (2.656, 0.0962, -0.03985), (0.2305, 0.07239, -0.04837), (2.656, 0.08658, -0.05785), (0.2305, 0.06156, -0.06156), (2.656, 0.07363, -0.07363), (0.2305, 0.04837, -0.07239), (2.656, 0.05785, -0.08658), (0.2305, 0.03332, -0.08044), (2.656, 0.03985, -0.0962), (0.2324, 0.01447, -0.0899), (2.656, 0.02031, -0.1021), (0.2324, 0.003349, -0.09099), (2.656, -1.339e-08, -0.1041), (0.2305, -0.01699, -0.08539), (2.656, -0.02031, -0.1021), (0.2305, -0.03332, -0.08044), (2.656, -0.03985, -0.0962), (0.2305, -0.04837, -0.07239), (2.656, -0.05785, -0.08658), (0.2305, -0.06156, -0.06156), (2.656, -0.07363, -0.07363), (0.2305, -0.07239, -0.04837), (2.656, -0.08658, -0.05785), (0.2305, -0.08044, -0.03332), (2.656, -0.0962, -0.03985), (0.2324, -0.0899, -0.01447), (2.656, -0.1021, -0.02031), (0.2324, -0.09099, -0.003349), (2.656, -0.1041, 7.625e-08), (0.2305, -0.08539, 0.01699), (2.656, -0.1021, 0.02031), (0.2305, -0.08044, 0.03332), (2.656, -0.0962, 0.03985), (0.2305, -0.07239, 0.04837), (2.656, -0.08658, 0.05785), (0.2305, -0.06156, 0.06156), (2.656, -0.07363, 0.07363), (0.2305, -0.04837, 0.07239), (2.656, -0.05785, 0.08658), (0.2305, -0.03332, 0.08044), (2.656, -0.03985, 0.0962), (0.2324, -0.01447, 0.0899), (2.656, -0.02031, 0.1021), (0.2324, -0.003349, 0.09099), (2.656, -7.86e-09, 0.1041), (0.2305, 0.01699, 0.08539), (2.656, 0.02031, 0.1021), (0.2305, 0.03332, 0.08044), (2.656, 0.03985, 0.0962), (0.2305, 0.04837, 0.07239), (2.656, 0.05785, 0.08658), (0.2305, 0.06156, 0.06156), (2.656, 0.07363, 0.07363), (0.2305, 0.07239, 0.04837), (2.656, 0.08658, 0.05785), (0.2305, 0.08044, 0.03332), (2.656, 0.0962, 0.03985), (0.2305, 0.08539, 0.01699), (2.656, 0.1021, 0.02031), (2.432, 0.08498, -0.003447), (2.432, 0.08402, -0.0132), (2.435, 0.07811, -0.03236), (2.435, 0.0703, -0.04697), (2.435, 0.05979, -0.05979), (2.435, 0.04697, -0.0703), (2.435, 0.03236, -0.07811), (2.432, 0.0132, -0.08402), (2.432, 0.003447, -0.08498), (2.435, -0.01649, -0.08293), (2.435, -0.03236, -0.07811), (2.435, -0.04697, -0.0703), (2.435, -0.05979, -0.05979), (2.435, -0.0703, -0.04697), (2.435, -0.07811, -0.03236), (2.432, -0.08402, -0.0132), (2.432, -0.08498, -0.003447), (2.435, -0.08293, 0.0165), (2.435, -0.07811, 0.03236), (2.435, -0.0703, 0.04697), (2.435, -0.05979, 0.05979), (2.435, -0.04697, 0.0703), (2.435, -0.03236, 0.07811), (2.432, -0.0132, 0.08402), (2.432, -0.003447, 0.08498), (2.435, 0.01649, 0.08293), (2.435, 0.03236, 0.07811), (2.435, 0.04697, 0.0703), (2.435, 0.05979, 0.05979), (2.435, 0.0703, 0.04697), (2.435, 0.07811, 0.03236), (2.435, 0.08293, 0.0165), (2.736, 0.1092, -0.02172), (2.736, 0.1114, 6.708e-08), (2.478, 0.1032, 6.323e-08), (2.736, 0.1029, -0.04261), (2.736, 0.09259, -0.06186), (2.736, 0.07874, -0.07874), (2.736, 0.06186, -0.09259), (2.736, 0.04261, -0.1029), (2.736, 0.02172, -0.1092), (2.736, -1.361e-08, -0.1114), (2.736, -0.02172, -0.1092), (2.736, -0.04261, -0.1029), (2.736, -0.06186, -0.09259), (2.736, -0.07874, -0.07874), (2.736, -0.09259, -0.06186), (2.736, -0.1029, -0.04261), (2.736, -0.1092, -0.02172), (2.736, -0.1114, 7.502e-08), (2.736, -0.1092, 0.02172), (2.736, -0.1029, 0.04261), (2.736, -0.09259, 0.06186), (2.736, -0.07874, 0.07874), (2.736, -0.06186, 0.09259), (2.736, -0.04261, 0.1029), (2.736, -0.02172, 0.1092), (2.736, -7.089e-09, 0.1114), (2.736, 0.02172, 0.1092), (2.736, 0.04261, 0.1029), (2.736, 0.06186, 0.09259), (2.736, 0.07874, 0.07874), (2.736, 0.09259, 0.06186), (2.736, 0.1029, 0.04261), (2.736, 0.1092, 0.02172), (2.478, 0.1012, -0.02013), (2.478, 0.09534, -0.03949), (2.478, 0.0858, -0.05733), (2.478, 0.07297, -0.07297), (2.478, 0.05733, -0.0858), (2.478, 0.03949, -0.09534), (2.478, 0.02013, -0.1012), (2.478, -1.313e-08, -0.1032), (2.478, -0.02013, -0.1012), (2.478, -0.03949, -0.09534), (2.478, -0.05733, -0.0858), (2.478, -0.07297, -0.07297), (2.478, -0.0858, -0.05733), (2.478, -0.09534, -0.03949), (2.478, -0.1012, -0.02013), (2.478, -0.1032, 7.852e-08), (2.478, -0.1012, 0.02013), (2.478, -0.09534, 0.03949), (2.478, -0.0858, 0.05733), (2.478, -0.07297, 0.07297), (2.478, -0.05733, 0.0858), (2.478, -0.03949, 0.09534), (2.478, -0.02013, 0.1012), (2.478, -7.113e-09, 0.1032), (2.478, 0.02013, 0.1012), (2.478, 0.03949, 0.09534), (2.478, 0.05733, 0.0858), (2.478, 0.07297, 0.07297), (2.478, 0.0858, 0.05733), (2.478, 0.09534, 0.03949), (2.478, 0.1012, 0.02013), (0.2294, 0.1018, -0.00654), (0.2294, 0.1012, -0.01345), (2.427, 0.1012, -0.01345), (2.427, 0.01345, -0.1012), (0.2294, 0.01345, -0.1012), (0.2294, 0.00654, -0.1018), (2.427, 0.00654, -0.1018), (2.427, -0.1012, -0.01345), (0.2294, -0.1012, -0.01345), (0.2294, -0.1018, -0.00654), (2.427, -0.1018, -0.00654), (2.427, -0.01345, 0.1012), (0.2294, -0.01345, 0.1012), (0.2294, -0.00654, 0.1018), (2.427, -0.00654, 0.1018), (2.427, 0.1018, -0.00654)], [], [(13, 15, 104, 103), (73, 72, 136, 137), (74, 73, 137, 138), (47, 49, 121, 120), (75, 74, 138, 139), (29, 31, 112, 111), (11, 13, 103, 102), (76, 75, 139, 140), (63, 1, 97, 128), (77, 76, 140, 141), (45, 47, 120, 119), (78, 77, 141, 142), (27, 29, 111, 110), (79, 78, 142, 143), (9, 11, 102, 101), (61, 63, 128, 127), (80, 79, 143, 144), (43, 45, 119, 118), (81, 80, 144, 145), (25, 27, 110, 109), (82, 81, 145, 146), (7, 9, 101, 100), (59, 61, 127, 126), (83, 82, 146, 147), (41, 43, 118, 117), (84, 83, 147, 148), (23, 25, 109, 108), (5, 7, 100, 99), (85, 84, 148, 149), (57, 59, 126, 125), (62, 95, 64, 0), (86, 85, 149, 150), (39, 41, 117, 116), (0, 2, 4, 6, 8, 10, 12, 14, 16, 18, 20, 22, 24, 26, 28, 30, 32, 34, 36, 38, 40, 42, 44, 46, 48, 50, 52, 54, 56, 58, 60, 62), (60, 94, 95, 62), (58, 93, 94, 60), (56, 92, 93, 58), (54, 91, 92, 56), (52, 90, 91, 54), (50, 89, 90, 52), (48, 88, 89, 50), (16, 14, 164, 165), (44, 86, 87, 46), (42, 85, 86, 44), (40, 84, 85, 42), (38, 83, 84, 40), (36, 82, 83, 38), (34, 81, 82, 36), (32, 80, 81, 34), (0, 64, 175, 160), (28, 78, 79, 30), (26, 77, 78, 28), (24, 76, 77, 26), (22, 75, 76, 24), (20, 74, 75, 22), (18, 73, 74, 20), (16, 72, 73, 18), (14, 71, 163, 164), (12, 70, 71, 14), (10, 69, 70, 12), (8, 68, 69, 10), (6, 67, 68, 8), (4, 66, 67, 6), (2, 65, 66, 4), (88, 48, 173, 174), (98, 97, 96, 129), (129, 96, 99, 130), (130, 99, 100, 131), (131, 100, 101, 132), (132, 101, 102, 133), (133, 102, 103, 134), (134, 103, 104, 135), (135, 104, 105, 136), (136, 105, 106, 137), (137, 106, 107, 138), (138, 107, 108, 139), (139, 108, 109, 140), (140, 109, 110, 141), (141, 110, 111, 142), (142, 111, 112, 143), (143, 112, 113, 144), (144, 113, 114, 145), (145, 114, 115, 146), (146, 115, 116, 147), (147, 116, 117, 148), (148, 117, 118, 149), (149, 118, 119, 150), (150, 119, 120, 151), (151, 120, 121, 152), (152, 121, 122, 153), (153, 122, 123, 154), (154, 123, 124, 155), (155, 124, 125, 156), (156, 125, 126, 157), (157, 126, 127, 158), (158, 127, 128, 159), (159, 128, 97, 98), (31, 33, 113, 112), (72, 71, 135, 136), (49, 51, 122, 121), (71, 70, 134, 135), (70, 69, 133, 134), (15, 17, 105, 104), (64, 95, 159, 98), (33, 35, 114, 113), (69, 68, 132, 133), (95, 94, 158, 159), (51, 53, 123, 122), (68, 67, 131, 132), (94, 93, 157, 158), (67, 66, 130, 131), (17, 19, 106, 105), (93, 92, 156, 157), (35, 37, 115, 114), (66, 65, 129, 130), (1, 3, 96, 97), (92, 91, 155, 156), (53, 55, 124, 123), (65, 64, 98, 129), (91, 90, 154, 155), (19, 21, 107, 106), (90, 89, 153, 154), (37, 39, 116, 115), (89, 88, 152, 153), (55, 57, 125, 124), (3, 5, 99, 96), (88, 87, 151, 152), (21, 23, 108, 107), (87, 86, 150, 151), (172, 171, 174, 173), (168, 167, 170, 169), (164, 163, 166, 165), (160, 175, 162, 161), (2, 0, 160, 161), (30, 79, 167, 168), (32, 30, 168, 169), (72, 16, 165, 166), (46, 87, 171, 172), (87, 88, 174, 171), (65, 2, 161, 162), (79, 80, 170, 167), (48, 46, 172, 173), (64, 65, 162, 175), (80, 32, 169, 170), (71, 72, 166, 163), (189, 279, 280, 191), (249, 313, 312, 248), (250, 314, 313, 249), (223, 296, 297, 225), (251, 315, 314, 250), (205, 287, 288, 207), (187, 278, 279, 189), (252, 316, 315, 251), (239, 304, 273, 177), (253, 317, 316, 252), (221, 295, 296, 223), (254, 318, 317, 253), (203, 286, 287, 205), (255, 319, 318, 254), (185, 277, 278, 187), (237, 303, 304, 239), (256, 320, 319, 255), (219, 294, 295, 221), (257, 321, 320, 256), (201, 285, 286, 203), (258, 322, 321, 257), (183, 276, 277, 185), (235, 302, 303, 237), (259, 323, 322, 258), (217, 293, 294, 219), (260, 324, 323, 259), (199, 284, 285, 201), (181, 275, 276, 183), (261, 325, 324, 260), (233, 301, 302, 235), (238, 176, 240, 271), (262, 326, 325, 261), (215, 292, 293, 217), (176, 238, 236, 234, 232, 230, 228, 226, 224, 222, 220, 218, 216, 214, 212, 210, 208, 206, 204, 202, 200, 198, 196, 194, 192, 190, 188, 186, 184, 182, 180, 178), (236, 238, 271, 270), (234, 236, 270, 269), (232, 234, 269, 268), (230, 232, 268, 267), (228, 230, 267, 266), (226, 228, 266, 265), (224, 226, 265, 264), (192, 341, 340, 190), (220, 222, 263, 262), (218, 220, 262, 261), (216, 218, 261, 260), (214, 216, 260, 259), (212, 214, 259, 258), (210, 212, 258, 257), (208, 210, 257, 256), (176, 336, 351, 240), (204, 206, 255, 254), (202, 204, 254, 253), (200, 202, 253, 252), (198, 200, 252, 251), (196, 198, 251, 250), (194, 196, 250, 249), (192, 194, 249, 248), (190, 340, 339, 247), (188, 190, 247, 246), (186, 188, 246, 245), (184, 186, 245, 244), (182, 184, 244, 243), (180, 182, 243, 242), (178, 180, 242, 241), (264, 350, 349, 224), (274, 305, 272, 273), (305, 306, 275, 272), (306, 307, 276, 275), (307, 308, 277, 276), (308, 309, 278, 277), (309, 310, 279, 278), (310, 311, 280, 279), (311, 312, 281, 280), (312, 313, 282, 281), (313, 314, 283, 282), (314, 315, 284, 283), (315, 316, 285, 284), (316, 317, 286, 285), (317, 318, 287, 286), (318, 319, 288, 287), (319, 320, 289, 288), (320, 321, 290, 289), (321, 322, 291, 290), (322, 323, 292, 291), (323, 324, 293, 292), (324, 325, 294, 293), (325, 326, 295, 294), (326, 327, 296, 295), (327, 328, 297, 296), (328, 329, 298, 297), (329, 330, 299, 298), (330, 331, 300, 299), (331, 332, 301, 300), (332, 333, 302, 301), (333, 334, 303, 302), (334, 335, 304, 303), (335, 274, 273, 304), (207, 288, 289, 209), (248, 312, 311, 247), (225, 297, 298, 227), (247, 311, 310, 246), (246, 310, 309, 245), (191, 280, 281, 193), (240, 274, 335, 271), (209, 289, 290, 211), (245, 309, 308, 244), (271, 335, 334, 270), (227, 298, 299, 229), (244, 308, 307, 243), (270, 334, 333, 269), (243, 307, 306, 242), (193, 281, 282, 195), (269, 333, 332, 268), (211, 290, 291, 213), (242, 306, 305, 241), (177, 273, 272, 179), (268, 332, 331, 267), (229, 299, 300, 231), (241, 305, 274, 240), (267, 331, 330, 266), (195, 282, 283, 197), (266, 330, 329, 265), (213, 291, 292, 215), (265, 329, 328, 264), (231, 300, 301, 233), (179, 272, 275, 181), (264, 328, 327, 263), (197, 283, 284, 199), (263, 327, 326, 262), (348, 349, 350, 347), (344, 345, 346, 343), (340, 341, 342, 339), (336, 337, 338, 351), (178, 337, 336, 176), (206, 344, 343, 255), (208, 345, 344, 206), (248, 342, 341, 192), (222, 348, 347, 263), (263, 347, 350, 264), (241, 338, 337, 178), (255, 343, 346, 256), (224, 349, 348, 222), (240, 351, 338, 241), (256, 346, 345, 208), (247, 339, 342, 248), (3, 1, 177, 179), (5, 3, 179, 181), (7, 5, 181, 183), (9, 7, 183, 185), (11, 9, 185, 187), (13, 11, 187, 189), (15, 13, 189, 191), (17, 15, 191, 193), (19, 17, 193, 195), (21, 19, 195, 197), (23, 21, 197, 199), (25, 23, 199, 201), (27, 25, 201, 203), (29, 27, 203, 205), (31, 29, 205, 207), (33, 31, 207, 209), (35, 33, 209, 211), (37, 35, 211, 213), (39, 37, 213, 215), (41, 39, 215, 217), (43, 41, 217, 219), (45, 43, 219, 221), (47, 45, 221, 223), (49, 47, 223, 225), (51, 49, 225, 227), (53, 51, 227, 229), (55, 53, 229, 231), (57, 55, 231, 233), (59, 57, 233, 235), (61, 59, 235, 237), (63, 61, 237, 239), (1, 63, 239, 177)])
me_cylinder_001.polygons.foreach_set('material_index', [0, 0, 0, 0, 0, 0, 0, 0, 0, 0, 0, 0, 0, 0, 0, 0, 0, 0, 0, 0, 0, 0, 0, 0, 0, 0, 0, 0, 0, 0, 0, 0, 0, 0, 0, 0, 0, 0, 0, 0, 0, 0, 0, 0, 0, 0, 0, 0, 0, 1, 0, 0, 0, 0, 0, 0, 0, 1, 0, 0, 0, 0, 0, 0, 1, 0, 0, 0, 0, 0, 0, 0, 0, 0, 0, 0, 0, 0, 0, 0, 0, 0, 0, 0, 0, 0, 0, 0, 0, 0, 0, 0, 0, 0, 0, 0, 0, 0, 0, 0, 0, 0, 0, 0, 0, 0, 0, 0, 0, 0, 0, 0, 0, 0, 0, 0, 0, 0, 0, 0, 0, 0, 0, 0, 0, 0, 0, 0, 0, 1, 1, 1, 1, 0, 1, 0, 1, 1, 0, 1, 0, 0, 0, 1, 0, 0, 0, 0, 0, 0, 0, 0, 0, 0, 0, 0, 0, 0, 0, 0, 0, 0, 0, 0, 0, 0, 0, 0, 0, 0, 0, 0, 0, 0, 0, 0, 0, 0, 0, 0, 0, 0, 0, 0, 0, 0, 0, 0, 0, 0, 0, 0, 0, 0, 0, 0, 0, 0, 0, 0, 0, 0, 0, 0, 0, 0, 0, 0, 0, 0, 0, 0, 0, 0, 0, 0, 0, 0, 0, 0, 0, 0, 0, 0, 0, 0, 0, 0, 0, 0, 0, 0, 0, 0, 0, 0, 0, 0, 0, 0, 0, 0, 0, 0, 0, 0, 0, 0, 0, 0, 0, 0, 0, 0, 0, 0, 0, 0, 0, 0, 0, 0, 0, 0, 0, 0, 0, 0, 0, 0, 0, 0, 0, 0, 0, 0, 0, 0, 0, 0, 0, 0, 0, 0, 0, 0, 0, 0, 0, 0, 0, 0, 0, 0, 0, 0, 0, 0, 0, 0, 0, 0, 0, 0, 0, 0, 0, 0, 0, 0, 0, 0, 0, 0, 0, 0, 0, 0, 0, 0, 0, 0])
_uv = me_cylinder_001.uv_layers.new(name='UVMap')
_uv.uv.foreach_set('vector', [0.0, 0.0, 0.0, 0.0, 0.0, 0.0, 0.0, 0.0, 0.7188, 0.9537, 0.75, 0.9537, 0.75, 0.9537, 0.7188, 0.9537, 0.6875, 0.9537, 0.7188, 0.9537, 0.7188, 0.9537, 0.6875, 0.9537, 0.0, 0.0, 0.0, 0.0, 0.0, 0.0, 0.0, 0.0, 0.6562, 0.9537, 0.6875, 0.9537, 0.6875, 0.9537, 0.6562, 0.9537, 0.0, 0.0, 0.0, 0.0, 0.0, 0.0, 0.0, 0.0, 0.0, 0.0, 0.0, 0.0, 0.0, 0.0, 0.0, 0.0, 0.625, 0.9537, 0.6562, 0.9537, 0.6562, 0.9537, 0.625, 0.9537, 0.0, 0.0, 0.0, 0.0, 0.0, 0.0, 0.0, 0.0, 0.5938, 0.9537, 0.625, 0.9537, 0.625, 0.9537, 0.5938, 0.9537, 0.0, 0.0, 0.0, 0.0, 0.0, 0.0, 0.0, 0.0, 0.5625, 0.9537, 0.5938, 0.9537, 0.5938, 0.9537, 0.5625, 0.9537, 0.0, 0.0, 0.0, 0.0, 0.0, 0.0, 0.0, 0.0, 0.5312, 0.9537, 0.5625, 0.9537, 0.5625, 0.9537, 0.5312, 0.9537, 0.0, 0.0, 0.0, 0.0, 0.0, 0.0, 0.0, 0.0, 0.0, 0.0, 0.0, 0.0, 0.0, 0.0, 0.0, 0.0, 0.5, 0.9537, 0.5312, 0.9537, 0.5312, 0.9537, 0.5, 0.9537, 0.0, 0.0, 0.0, 0.0, 0.0, 0.0, 0.0, 0.0, 0.4688, 0.9537, 0.5, 0.9537, 0.5, 0.9537, 0.4688, 0.9537, 0.0, 0.0, 0.0, 0.0, 0.0, 0.0, 0.0, 0.0, 0.4375, 0.9537, 0.4688, 0.9537, 0.4688, 0.9537, 0.4375, 0.9537, 0.0, 0.0, 0.0, 0.0, 0.0, 0.0, 0.0, 0.0, 0.0, 0.0, 0.0, 0.0, 0.0, 0.0, 0.0, 0.0, 0.4063, 0.9537, 0.4375, 0.9537, 0.4375, 0.9537, 0.4063, 0.9537, 0.0, 0.0, 0.0, 0.0, 0.0, 0.0, 0.0, 0.0, 0.375, 0.9537, 0.4063, 0.9537, 0.4063, 0.9537, 0.375, 0.9537, 0.0, 0.0, 0.0, 0.0, 0.0, 0.0, 0.0, 0.0, 0.0, 0.0, 0.0, 0.0, 0.0, 0.0, 0.0, 0.0, 0.3438, 0.9537, 0.375, 0.9537, 0.375, 0.9537, 0.3438, 0.9537, 0.0, 0.0, 0.0, 0.0, 0.0, 0.0, 0.0, 0.0, 0.03125, 0.5, 0.03125, 0.9537, 0.0, 0.9537, 0.0, 0.5, 0.3125, 0.9537, 0.3438, 0.9537, 0.3438, 0.9537, 0.3125, 0.9537, 0.0, 0.0, 0.0, 0.0, 0.0, 0.0, 0.0, 0.0, 0.75, 0.49, 0.7968, 0.4854, 0.8418, 0.4717, 0.8833, 0.4496, 0.9197, 0.4197, 0.9496, 0.3833, 0.9717, 0.3418, 0.9854, 0.2968, 0.99, 0.25, 0.9854, 0.2032, 0.9717, 0.1582, 0.9496, 0.1167, 0.9197, 0.08029, 0.8833, 0.05045, 0.8418, 0.02827, 0.7968, 0.01461, 0.75, 0.01, 0.7032, 0.01461, 0.6582, 0.02827, 0.6167, 0.05045, 0.5803, 0.08029, 0.5504, 0.1167, 0.5283, 0.1582, 0.5146, 0.2032, 0.51, 0.25, 0.5146, 0.2968, 0.5283, 0.3418, 0.5504, 0.3833, 0.5803, 0.4197, 0.6167, 0.4496, 0.6582, 0.4717, 0.7032, 0.4854, 0.0625, 0.5, 0.0625, 0.9537, 0.03125, 0.9537, 0.03125, 0.5, 0.09375, 0.5, 0.09375, 0.9537, 0.0625, 0.9537, 0.0625, 0.5, 0.125, 0.5, 0.125, 0.9537, 0.09375, 0.9537, 0.09375, 0.5, 0.1562, 0.5, 0.1562, 0.9537, 0.125, 0.9537, 0.125, 0.5, 0.1875, 0.5, 0.1875, 0.9537, 0.1562, 0.9537, 0.1562, 0.5, 0.2188, 0.5, 0.2188, 0.9537, 0.1875, 0.9537, 0.1875, 0.5, 0.25, 0.5, 0.25, 0.9537, 0.2188, 0.9537, 0.2188, 0.5, 0.99, 0.25, 0.9854, 0.2968, 0.9854, 0.2968, 0.99, 0.25, 0.3125, 0.5, 0.3125, 0.9537, 0.2812, 0.9537, 0.2812, 0.5, 0.3438, 0.5, 0.3438, 0.9537, 0.3125, 0.9537, 0.3125, 0.5, 0.375, 0.5, 0.375, 0.9537, 0.3438, 0.9537, 0.3438, 0.5, 0.4062, 0.5, 0.4063, 0.9537, 0.375, 0.9537, 0.375, 0.5, 0.4375, 0.5, 0.4375, 0.9537, 0.4063, 0.9537, 0.4062, 0.5, 0.4688, 0.5, 0.4688, 0.9537, 0.4375, 0.9537, 0.4375, 0.5, 0.5, 0.5, 0.5, 0.9537, 0.4688, 0.9537, 0.4688, 0.5, 0.0, 0.5, 0.0, 0.9537, 0.0, 0.9537, 0.0, 0.5, 0.5625, 0.5, 0.5625, 0.9537, 0.5312, 0.9537, 0.5312, 0.5, 0.5938, 0.5, 0.5938, 0.9537, 0.5625, 0.9537, 0.5625, 0.5, 0.625, 0.5, 0.625, 0.9537, 0.5938, 0.9537, 0.5938, 0.5, 0.6562, 0.5, 0.6562, 0.9537, 0.625, 0.9537, 0.625, 0.5, 0.6875, 0.5, 0.6875, 0.9537, 0.6562, 0.9537, 0.6562, 0.5, 0.7188, 0.5, 0.7188, 0.9537, 0.6875, 0.9537, 0.6875, 0.5, 0.75, 0.5, 0.75, 0.9537, 0.7188, 0.9537, 0.7188, 0.5, 0.7812, 0.5, 0.7813, 0.9537, 0.7813, 0.9537, 0.7812, 0.5, 0.8125, 0.5, 0.8125, 0.9537, 0.7813, 0.9537, 0.7812, 0.5, 0.8438, 0.5, 0.8438, 0.9537, 0.8125, 0.9537, 0.8125, 0.5, 0.875, 0.5, 0.875, 0.9537, 0.8438, 0.9537, 0.8438, 0.5, 0.9062, 0.5, 0.9062, 0.9537, 0.875, 0.9537, 0.875, 0.5, 0.9375, 0.5, 0.9375, 0.9537, 0.9062, 0.9537, 0.9062, 0.5, 0.9688, 0.5, 0.9688, 0.9537, 0.9375, 0.9537, 0.9375, 0.5, 0.25, 0.9537, 0.25, 0.5, 0.25, 0.5, 0.25, 0.9537, 1.0, 0.9537, 1.0, 1.0, 0.9688, 1.0, 0.9688, 0.9537, 0.9688, 0.9537, 0.9688, 1.0, 0.9375, 1.0, 0.9375, 0.9537, 0.9375, 0.9537, 0.9375, 1.0, 0.9062, 1.0, 0.9062, 0.9537, 0.9062, 0.9537, 0.9062, 1.0, 0.875, 1.0, 0.875, 0.9537, 0.875, 0.9537, 0.875, 1.0, 0.8438, 1.0, 0.8438, 0.9537, 0.8438, 0.9537, 0.8438, 1.0, 0.8125, 1.0, 0.8125, 0.9537, 0.8125, 0.9537, 0.8125, 1.0, 0.7812, 1.0, 0.7813, 0.9537, 0.7813, 0.9537, 0.7812, 1.0, 0.75, 1.0, 0.75, 0.9537, 0.75, 0.9537, 0.75, 1.0, 0.7188, 1.0, 0.7188, 0.9537, 0.7188, 0.9537, 0.7188, 1.0, 0.6875, 1.0, 0.6875, 0.9537, 0.6875, 0.9537, 0.6875, 1.0, 0.6562, 1.0, 0.6562, 0.9537, 0.6562, 0.9537, 0.6562, 1.0, 0.625, 1.0, 0.625, 0.9537, 0.625, 0.9537, 0.625, 1.0, 0.5938, 1.0, 0.5938, 0.9537, 0.5938, 0.9537, 0.5938, 1.0, 0.5625, 1.0, 0.5625, 0.9537, 0.5625, 0.9537, 0.5625, 1.0, 0.5312, 1.0, 0.5312, 0.9537, 0.5312, 0.9537, 0.5312, 1.0, 0.5, 1.0, 0.5, 0.9537, 0.5, 0.9537, 0.5, 1.0, 0.4688, 1.0, 0.4688, 0.9537, 0.4688, 0.9537, 0.4688, 1.0, 0.4375, 1.0, 0.4375, 0.9537, 0.4375, 0.9537, 0.4375, 1.0, 0.4062, 1.0, 0.4063, 0.9537, 0.4063, 0.9537, 0.4062, 1.0, 0.375, 1.0, 0.375, 0.9537, 0.375, 0.9537, 0.375, 1.0, 0.3438, 1.0, 0.3438, 0.9537, 0.3438, 0.9537, 0.3438, 1.0, 0.3125, 1.0, 0.3125, 0.9537, 0.3125, 0.9537, 0.3125, 1.0, 0.2812, 1.0, 0.2812, 0.9537, 0.2812, 0.9537, 0.2812, 1.0, 0.25, 1.0, 0.25, 0.9537, 0.25, 0.9537, 0.25, 1.0, 0.2188, 1.0, 0.2188, 0.9537, 0.2188, 0.9537, 0.2188, 1.0, 0.1875, 1.0, 0.1875, 0.9537, 0.1875, 0.9537, 0.1875, 1.0, 0.1562, 1.0, 0.1562, 0.9537, 0.1562, 0.9537, 0.1562, 1.0, 0.125, 1.0, 0.125, 0.9537, 0.125, 0.9537, 0.125, 1.0, 0.09375, 1.0, 0.09375, 0.9537, 0.09375, 0.9537, 0.09375, 1.0, 0.0625, 1.0, 0.0625, 0.9537, 0.0625, 0.9537, 0.0625, 1.0, 0.03125, 1.0, 0.03125, 0.9537, 0.03125, 0.9537, 0.03125, 1.0, 0.0, 1.0, 0.0, 0.9537, 0.0, 0.0, 0.0, 0.0, 0.0, 0.0, 0.0, 0.0, 0.75, 0.9537, 0.7813, 0.9537, 0.7813, 0.9537, 0.75, 0.9537, 0.0, 0.0, 0.0, 0.0, 0.0, 0.0, 0.0, 0.0, 0.7813, 0.9537, 0.8125, 0.9537, 0.8125, 0.9537, 0.7813, 0.9537, 0.8125, 0.9537, 0.8438, 0.9537, 0.8438, 0.9537, 0.8125, 0.9537, 0.0, 0.0, 0.0, 0.0, 0.0, 0.0, 0.0, 0.0, 0.0, 0.9537, 0.03125, 0.9537, 0.03125, 0.9537, 0.0, 0.9537, 0.0, 0.0, 0.0, 0.0, 0.0, 0.0, 0.0, 0.0, 0.8438, 0.9537, 0.875, 0.9537, 0.875, 0.9537, 0.8438, 0.9537, 0.03125, 0.9537, 0.0625, 0.9537, 0.0625, 0.9537, 0.03125, 0.9537, 0.0, 0.0, 0.0, 0.0, 0.0, 0.0, 0.0, 0.0, 0.875, 0.9537, 0.9062, 0.9537, 0.9062, 0.9537, 0.875, 0.9537, 0.0625, 0.9537, 0.09375, 0.9537, 0.09375, 0.9537, 0.0625, 0.9537, 0.9062, 0.9537, 0.9375, 0.9537, 0.9375, 0.9537, 0.9062, 0.9537, 0.0, 0.0, 0.0, 0.0, 0.0, 0.0, 0.0, 0.0, 0.09375, 0.9537, 0.125, 0.9537, 0.125, 0.9537, 0.09375, 0.9537, 0.0, 0.0, 0.0, 0.0, 0.0, 0.0, 0.0, 0.0, 0.9375, 0.9537, 0.9688, 0.9537, 0.9688, 0.9537, 0.9375, 0.9537, 0.0, 0.0, 0.0, 0.0, 0.0, 0.0, 0.0, 0.0, 0.125, 0.9537, 0.1562, 0.9537, 0.1562, 0.9537, 0.125, 0.9537, 0.0, 0.0, 0.0, 0.0, 0.0, 0.0, 0.0, 0.0, 0.9688, 0.9537, 1.0, 0.9537, 1.0, 0.9537, 0.9688, 0.9537, 0.1562, 0.9537, 0.1875, 0.9537, 0.1875, 0.9537, 0.1562, 0.9537, 0.0, 0.0, 0.0, 0.0, 0.0, 0.0, 0.0, 0.0, 0.1875, 0.9537, 0.2188, 0.9537, 0.2188, 0.9537, 0.1875, 0.9537, 0.0, 0.0, 0.0, 0.0, 0.0, 0.0, 0.0, 0.0, 0.2188, 0.9537, 0.25, 0.9537, 0.25, 0.9537, 0.2188, 0.9537, 0.0, 0.0, 0.0, 0.0, 0.0, 0.0, 0.0, 0.0, 0.0, 0.0, 0.0, 0.0, 0.0, 0.0, 0.0, 0.0, 0.25, 0.9537, 0.2812, 0.9537, 0.2812, 0.9537, 0.25, 0.9537, 0.0, 0.0, 0.0, 0.0, 0.0, 0.0, 0.0, 0.0, 0.2812, 0.9537, 0.3125, 0.9537, 0.3125, 0.9537, 0.2812, 0.9537, 0.2812, 0.5, 0.2812, 0.9537, 0.25, 0.9537, 0.25, 0.5, 0.5312, 0.5, 0.5312, 0.9537, 0.5, 0.9537, 0.5, 0.5, 0.7812, 0.5, 0.7813, 0.9537, 0.75, 0.9537, 0.75, 0.5, 1.0, 0.5, 1.0, 0.9537, 0.9688, 0.9537, 0.9688, 0.5, 0.7968, 0.4854, 0.75, 0.49, 0.75, 0.49, 0.7968, 0.4854, 0.5312, 0.5, 0.5312, 0.9537, 0.5312, 0.9537, 0.5312, 0.5, 0.75, 0.01, 0.7968, 0.01461, 0.7968, 0.01461, 0.75, 0.01, 0.75, 0.9537, 0.75, 0.5, 0.75, 0.5, 0.75, 0.9537, 0.2812, 0.5, 0.2812, 0.9537, 0.2812, 0.9537, 0.2812, 0.5, 0.2812, 0.9537, 0.25, 0.9537, 0.25, 0.9537, 0.2812, 0.9537, 0.9688, 0.9537, 0.9688, 0.5, 0.9688, 0.5, 0.9688, 0.9537, 0.5312, 0.9537, 0.5, 0.9537, 0.5, 0.9537, 0.5312, 0.9537, 0.51, 0.25, 0.5146, 0.2032, 0.5146, 0.2032, 0.51, 0.25, 1.0, 0.9537, 0.9688, 0.9537, 0.9688, 0.9537, 1.0, 0.9537, 0.5, 0.9537, 0.5, 0.5, 0.5, 0.5, 0.5, 0.9537, 0.7813, 0.9537, 0.75, 0.9537, 0.75, 0.9537, 0.7813, 0.9537, 0.0, 0.0, 0.0, 0.0, 0.0, 0.0, 0.0, 0.0, 0.7188, 0.9537, 0.7188, 0.9537, 0.75, 0.9537, 0.75, 0.9537, 0.6875, 0.9537, 0.6875, 0.9537, 0.7188, 0.9537, 0.7188, 0.9537, 0.0, 0.0, 0.0, 0.0, 0.0, 0.0, 0.0, 0.0, 0.6562, 0.9537, 0.6562, 0.9537, 0.6875, 0.9537, 0.6875, 0.9537, 0.0, 0.0, 0.0, 0.0, 0.0, 0.0, 0.0, 0.0, 0.0, 0.0, 0.0, 0.0, 0.0, 0.0, 0.0, 0.0, 0.625, 0.9537, 0.625, 0.9537, 0.6562, 0.9537, 0.6562, 0.9537, 0.0, 0.0, 0.0, 0.0, 0.0, 0.0, 0.0, 0.0, 0.5938, 0.9537, 0.5938, 0.9537, 0.625, 0.9537, 0.625, 0.9537, 0.0, 0.0, 0.0, 0.0, 0.0, 0.0, 0.0, 0.0, 0.5625, 0.9537, 0.5625, 0.9537, 0.5938, 0.9537, 0.5938, 0.9537, 0.0, 0.0, 0.0, 0.0, 0.0, 0.0, 0.0, 0.0, 0.5312, 0.9537, 0.5312, 0.9537, 0.5625, 0.9537, 0.5625, 0.9537, 0.0, 0.0, 0.0, 0.0, 0.0, 0.0, 0.0, 0.0, 0.0, 0.0, 0.0, 0.0, 0.0, 0.0, 0.0, 0.0, 0.5, 0.9537, 0.5, 0.9537, 0.5312, 0.9537, 0.5312, 0.9537, 0.0, 0.0, 0.0, 0.0, 0.0, 0.0, 0.0, 0.0, 0.4688, 0.9537, 0.4688, 0.9537, 0.5, 0.9537, 0.5, 0.9537, 0.0, 0.0, 0.0, 0.0, 0.0, 0.0, 0.0, 0.0, 0.4375, 0.9537, 0.4375, 0.9537, 0.4688, 0.9537, 0.4688, 0.9537, 0.0, 0.0, 0.0, 0.0, 0.0, 0.0, 0.0, 0.0, 0.0, 0.0, 0.0, 0.0, 0.0, 0.0, 0.0, 0.0, 0.4063, 0.9537, 0.4063, 0.9537, 0.4375, 0.9537, 0.4375, 0.9537, 0.0, 0.0, 0.0, 0.0, 0.0, 0.0, 0.0, 0.0, 0.375, 0.9537, 0.375, 0.9537, 0.4063, 0.9537, 0.4063, 0.9537, 0.0, 0.0, 0.0, 0.0, 0.0, 0.0, 0.0, 0.0, 0.0, 0.0, 0.0, 0.0, 0.0, 0.0, 0.0, 0.0, 0.3438, 0.9537, 0.3438, 0.9537, 0.375, 0.9537, 0.375, 0.9537, 0.0, 0.0, 0.0, 0.0, 0.0, 0.0, 0.0, 0.0, 0.03125, 0.5, 0.0, 0.5, 0.0, 0.9537, 0.03125, 0.9537, 0.3125, 0.9537, 0.3125, 0.9537, 0.3438, 0.9537, 0.3438, 0.9537, 0.0, 0.0, 0.0, 0.0, 0.0, 0.0, 0.0, 0.0, 0.75, 0.49, 0.7032, 0.4854, 0.6582, 0.4717, 0.6167, 0.4496, 0.5803, 0.4197, 0.5504, 0.3833, 0.5283, 0.3418, 0.5146, 0.2968, 0.51, 0.25, 0.5146, 0.2032, 0.5283, 0.1582, 0.5504, 0.1167, 0.5803, 0.08029, 0.6167, 0.05045, 0.6582, 0.02827, 0.7032, 0.01461, 0.75, 0.01, 0.7968, 0.01461, 0.8418, 0.02827, 0.8833, 0.05045, 0.9197, 0.08029, 0.9496, 0.1167, 0.9717, 0.1582, 0.9854, 0.2032, 0.99, 0.25, 0.9854, 0.2968, 0.9717, 0.3418, 0.9496, 0.3833, 0.9197, 0.4197, 0.8833, 0.4496, 0.8418, 0.4717, 0.7968, 0.4854, 0.0625, 0.5, 0.03125, 0.5, 0.03125, 0.9537, 0.0625, 0.9537, 0.09375, 0.5, 0.0625, 0.5, 0.0625, 0.9537, 0.09375, 0.9537, 0.125, 0.5, 0.09375, 0.5, 0.09375, 0.9537, 0.125, 0.9537, 0.1562, 0.5, 0.125, 0.5, 0.125, 0.9537, 0.1562, 0.9537, 0.1875, 0.5, 0.1562, 0.5, 0.1562, 0.9537, 0.1875, 0.9537, 0.2188, 0.5, 0.1875, 0.5, 0.1875, 0.9537, 0.2188, 0.9537, 0.25, 0.5, 0.2188, 0.5, 0.2188, 0.9537, 0.25, 0.9537, 0.99, 0.25, 0.99, 0.25, 0.9854, 0.2968, 0.9854, 0.2968, 0.3125, 0.5, 0.2812, 0.5, 0.2812, 0.9537, 0.3125, 0.9537, 0.3438, 0.5, 0.3125, 0.5, 0.3125, 0.9537, 0.3438, 0.9537, 0.375, 0.5, 0.3438, 0.5, 0.3438, 0.9537, 0.375, 0.9537, 0.4062, 0.5, 0.375, 0.5, 0.375, 0.9537, 0.4063, 0.9537, 0.4375, 0.5, 0.4062, 0.5, 0.4063, 0.9537, 0.4375, 0.9537, 0.4688, 0.5, 0.4375, 0.5, 0.4375, 0.9537, 0.4688, 0.9537, 0.5, 0.5, 0.4688, 0.5, 0.4688, 0.9537, 0.5, 0.9537, 0.0, 0.5, 0.0, 0.5, 0.0, 0.9537, 0.0, 0.9537, 0.5625, 0.5, 0.5312, 0.5, 0.5312, 0.9537, 0.5625, 0.9537, 0.5938, 0.5, 0.5625, 0.5, 0.5625, 0.9537, 0.5938, 0.9537, 0.625, 0.5, 0.5938, 0.5, 0.5938, 0.9537, 0.625, 0.9537, 0.6562, 0.5, 0.625, 0.5, 0.625, 0.9537, 0.6562, 0.9537, 0.6875, 0.5, 0.6562, 0.5, 0.6562, 0.9537, 0.6875, 0.9537, 0.7188, 0.5, 0.6875, 0.5, 0.6875, 0.9537, 0.7188, 0.9537, 0.75, 0.5, 0.7188, 0.5, 0.7188, 0.9537, 0.75, 0.9537, 0.7812, 0.5, 0.7812, 0.5, 0.7813, 0.9537, 0.7813, 0.9537, 0.8125, 0.5, 0.7812, 0.5, 0.7813, 0.9537, 0.8125, 0.9537, 0.8438, 0.5, 0.8125, 0.5, 0.8125, 0.9537, 0.8438, 0.9537, 0.875, 0.5, 0.8438, 0.5, 0.8438, 0.9537, 0.875, 0.9537, 0.9062, 0.5, 0.875, 0.5, 0.875, 0.9537, 0.9062, 0.9537, 0.9375, 0.5, 0.9062, 0.5, 0.9062, 0.9537, 0.9375, 0.9537, 0.9688, 0.5, 0.9375, 0.5, 0.9375, 0.9537, 0.9688, 0.9537, 0.25, 0.9537, 0.25, 0.9537, 0.25, 0.5, 0.25, 0.5, 1.0, 0.9537, 0.9688, 0.9537, 0.9688, 1.0, 1.0, 1.0, 0.9688, 0.9537, 0.9375, 0.9537, 0.9375, 1.0, 0.9688, 1.0, 0.9375, 0.9537, 0.9062, 0.9537, 0.9062, 1.0, 0.9375, 1.0, 0.9062, 0.9537, 0.875, 0.9537, 0.875, 1.0, 0.9062, 1.0, 0.875, 0.9537, 0.8438, 0.9537, 0.8438, 1.0, 0.875, 1.0, 0.8438, 0.9537, 0.8125, 0.9537, 0.8125, 1.0, 0.8438, 1.0, 0.8125, 0.9537, 0.7813, 0.9537, 0.7812, 1.0, 0.8125, 1.0, 0.7813, 0.9537, 0.75, 0.9537, 0.75, 1.0, 0.7812, 1.0, 0.75, 0.9537, 0.7188, 0.9537, 0.7188, 1.0, 0.75, 1.0, 0.7188, 0.9537, 0.6875, 0.9537, 0.6875, 1.0, 0.7188, 1.0, 0.6875, 0.9537, 0.6562, 0.9537, 0.6562, 1.0, 0.6875, 1.0, 0.6562, 0.9537, 0.625, 0.9537, 0.625, 1.0, 0.6562, 1.0, 0.625, 0.9537, 0.5938, 0.9537, 0.5938, 1.0, 0.625, 1.0, 0.5938, 0.9537, 0.5625, 0.9537, 0.5625, 1.0, 0.5938, 1.0, 0.5625, 0.9537, 0.5312, 0.9537, 0.5312, 1.0, 0.5625, 1.0, 0.5312, 0.9537, 0.5, 0.9537, 0.5, 1.0, 0.5312, 1.0, 0.5, 0.9537, 0.4688, 0.9537, 0.4688, 1.0, 0.5, 1.0, 0.4688, 0.9537, 0.4375, 0.9537, 0.4375, 1.0, 0.4688, 1.0, 0.4375, 0.9537, 0.4063, 0.9537, 0.4062, 1.0, 0.4375, 1.0, 0.4063, 0.9537, 0.375, 0.9537, 0.375, 1.0, 0.4062, 1.0, 0.375, 0.9537, 0.3438, 0.9537, 0.3438, 1.0, 0.375, 1.0, 0.3438, 0.9537, 0.3125, 0.9537, 0.3125, 1.0, 0.3438, 1.0, 0.3125, 0.9537, 0.2812, 0.9537, 0.2812, 1.0, 0.3125, 1.0, 0.2812, 0.9537, 0.25, 0.9537, 0.25, 1.0, 0.2812, 1.0, 0.25, 0.9537, 0.2188, 0.9537, 0.2188, 1.0, 0.25, 1.0, 0.2188, 0.9537, 0.1875, 0.9537, 0.1875, 1.0, 0.2188, 1.0, 0.1875, 0.9537, 0.1562, 0.9537, 0.1562, 1.0, 0.1875, 1.0, 0.1562, 0.9537, 0.125, 0.9537, 0.125, 1.0, 0.1562, 1.0, 0.125, 0.9537, 0.09375, 0.9537, 0.09375, 1.0, 0.125, 1.0, 0.09375, 0.9537, 0.0625, 0.9537, 0.0625, 1.0, 0.09375, 1.0, 0.0625, 0.9537, 0.03125, 0.9537, 0.03125, 1.0, 0.0625, 1.0, 0.03125, 0.9537, 0.0, 0.9537, 0.0, 1.0, 0.03125, 1.0, 0.0, 0.0, 0.0, 0.0, 0.0, 0.0, 0.0, 0.0, 0.75, 0.9537, 0.75, 0.9537, 0.7813, 0.9537, 0.7813, 0.9537, 0.0, 0.0, 0.0, 0.0, 0.0, 0.0, 0.0, 0.0, 0.7813, 0.9537, 0.7813, 0.9537, 0.8125, 0.9537, 0.8125, 0.9537, 0.8125, 0.9537, 0.8125, 0.9537, 0.8438, 0.9537, 0.8438, 0.9537, 0.0, 0.0, 0.0, 0.0, 0.0, 0.0, 0.0, 0.0, 0.0, 0.9537, 0.0, 0.9537, 0.03125, 0.9537, 0.03125, 0.9537, 0.0, 0.0, 0.0, 0.0, 0.0, 0.0, 0.0, 0.0, 0.8438, 0.9537, 0.8438, 0.9537, 0.875, 0.9537, 0.875, 0.9537, 0.03125, 0.9537, 0.03125, 0.9537, 0.0625, 0.9537, 0.0625, 0.9537, 0.0, 0.0, 0.0, 0.0, 0.0, 0.0, 0.0, 0.0, 0.875, 0.9537, 0.875, 0.9537, 0.9062, 0.9537, 0.9062, 0.9537, 0.0625, 0.9537, 0.0625, 0.9537, 0.09375, 0.9537, 0.09375, 0.9537, 0.9062, 0.9537, 0.9062, 0.9537, 0.9375, 0.9537, 0.9375, 0.9537, 0.0, 0.0, 0.0, 0.0, 0.0, 0.0, 0.0, 0.0, 0.09375, 0.9537, 0.09375, 0.9537, 0.125, 0.9537, 0.125, 0.9537, 0.0, 0.0, 0.0, 0.0, 0.0, 0.0, 0.0, 0.0, 0.9375, 0.9537, 0.9375, 0.9537, 0.9688, 0.9537, 0.9688, 0.9537, 0.0, 0.0, 0.0, 0.0, 0.0, 0.0, 0.0, 0.0, 0.125, 0.9537, 0.125, 0.9537, 0.1562, 0.9537, 0.1562, 0.9537, 0.0, 0.0, 0.0, 0.0, 0.0, 0.0, 0.0, 0.0, 0.9688, 0.9537, 0.9688, 0.9537, 1.0, 0.9537, 1.0, 0.9537, 0.1562, 0.9537, 0.1562, 0.9537, 0.1875, 0.9537, 0.1875, 0.9537, 0.0, 0.0, 0.0, 0.0, 0.0, 0.0, 0.0, 0.0, 0.1875, 0.9537, 0.1875, 0.9537, 0.2188, 0.9537, 0.2188, 0.9537, 0.0, 0.0, 0.0, 0.0, 0.0, 0.0, 0.0, 0.0, 0.2188, 0.9537, 0.2188, 0.9537, 0.25, 0.9537, 0.25, 0.9537, 0.0, 0.0, 0.0, 0.0, 0.0, 0.0, 0.0, 0.0, 0.0, 0.0, 0.0, 0.0, 0.0, 0.0, 0.0, 0.0, 0.25, 0.9537, 0.25, 0.9537, 0.2812, 0.9537, 0.2812, 0.9537, 0.0, 0.0, 0.0, 0.0, 0.0, 0.0, 0.0, 0.0, 0.2812, 0.9537, 0.2812, 0.9537, 0.3125, 0.9537, 0.3125, 0.9537, 0.2812, 0.5, 0.25, 0.5, 0.25, 0.9537, 0.2812, 0.9537, 0.5312, 0.5, 0.5, 0.5, 0.5, 0.9537, 0.5312, 0.9537, 0.7812, 0.5, 0.75, 0.5, 0.75, 0.9537, 0.7813, 0.9537, 1.0, 0.5, 0.9688, 0.5, 0.9688, 0.9537, 1.0, 0.9537, 0.7968, 0.4854, 0.7968, 0.4854, 0.75, 0.49, 0.75, 0.49, 0.5312, 0.5, 0.5312, 0.5, 0.5312, 0.9537, 0.5312, 0.9537, 0.75, 0.01, 0.75, 0.01, 0.7968, 0.01461, 0.7968, 0.01461, 0.75, 0.9537, 0.75, 0.9537, 0.75, 0.5, 0.75, 0.5, 0.2812, 0.5, 0.2812, 0.5, 0.2812, 0.9537, 0.2812, 0.9537, 0.2812, 0.9537, 0.2812, 0.9537, 0.25, 0.9537, 0.25, 0.9537, 0.9688, 0.9537, 0.9688, 0.9537, 0.9688, 0.5, 0.9688, 0.5, 0.5312, 0.9537, 0.5312, 0.9537, 0.5, 0.9537, 0.5, 0.9537, 0.51, 0.25, 0.51, 0.25, 0.5146, 0.2032, 0.5146, 0.2032, 1.0, 0.9537, 1.0, 0.9537, 0.9688, 0.9537, 0.9688, 0.9537, 0.5, 0.9537, 0.5, 0.9537, 0.5, 0.5, 0.5, 0.5, 0.7813, 0.9537, 0.7813, 0.9537, 0.75, 0.9537, 0.75, 0.9537, 0.0, 0.0, 0.0, 0.0, 0.0, 0.0, 0.0, 0.0, 0.0, 0.0, 0.0, 0.0, 0.0, 0.0, 0.0, 0.0, 0.0, 0.0, 0.0, 0.0, 0.0, 0.0, 0.0, 0.0, 0.0, 0.0, 0.0, 0.0, 0.0, 0.0, 0.0, 0.0, 0.0, 0.0, 0.0, 0.0, 0.0, 0.0, 0.0, 0.0, 0.0, 0.0, 0.0, 0.0, 0.0, 0.0, 0.0, 0.0, 0.0, 0.0, 0.0, 0.0, 0.0, 0.0, 0.0, 0.0, 0.0, 0.0, 0.0, 0.0, 0.0, 0.0, 0.0, 0.0, 0.0, 0.0, 0.0, 0.0, 0.0, 0.0, 0.0, 0.0, 0.0, 0.0, 0.0, 0.0, 0.0, 0.0, 0.0, 0.0, 0.0, 0.0, 0.0, 0.0, 0.0, 0.0, 0.0, 0.0, 0.0, 0.0, 0.0, 0.0, 0.0, 0.0, 0.0, 0.0, 0.0, 0.0, 0.0, 0.0, 0.0, 0.0, 0.0, 0.0, 0.0, 0.0, 0.0, 0.0, 0.0, 0.0, 0.0, 0.0, 0.0, 0.0, 0.0, 0.0, 0.0, 0.0, 0.0, 0.0, 0.0, 0.0, 0.0, 0.0, 0.0, 0.0, 0.0, 0.0, 0.0, 0.0, 0.0, 0.0, 0.0, 0.0, 0.0, 0.0, 0.0, 0.0, 0.0, 0.0, 0.0, 0.0, 0.0, 0.0, 0.0, 0.0, 0.0, 0.0, 0.0, 0.0, 0.0, 0.0, 0.0, 0.0, 0.0, 0.0, 0.0, 0.0, 0.0, 0.0, 0.0, 0.0, 0.0, 0.0, 0.0, 0.0, 0.0, 0.0, 0.0, 0.0, 0.0, 0.0, 0.0, 0.0, 0.0, 0.0, 0.0, 0.0, 0.0, 0.0, 0.0, 0.0, 0.0, 0.0, 0.0, 0.0, 0.0, 0.0, 0.0, 0.0, 0.0, 0.0, 0.0, 0.0, 0.0, 0.0, 0.0, 0.0, 0.0, 0.0, 0.0, 0.0, 0.0, 0.0, 0.0, 0.0, 0.0, 0.0, 0.0, 0.0, 0.0, 0.0, 0.0, 0.0, 0.0, 0.0, 0.0, 0.0, 0.0, 0.0, 0.0, 0.0, 0.0, 0.0, 0.0, 0.0, 0.0, 0.0, 0.0, 0.0, 0.0, 0.0, 0.0, 0.0, 0.0, 0.0, 0.0, 0.0, 0.0, 0.0, 0.0, 0.0, 0.0, 0.0, 0.0, 0.0, 0.0, 0.0, 0.0, 0.0, 0.0, 0.0, 0.0, 0.0, 0.0, 0.0])
me_cylinder_001.materials.append(mat_material_003)
me_cylinder_001.materials.append(mat_material_004)
me_cylinder_001.use_remesh_fix_poles = True
me_cylinder_001.use_remesh_preserve_attributes = False
me_cylinder_001.update()

# ---- objects
ob_cube_001 = bpy.data.objects.new('Cube.001', me_cube_001)
ob_cylinder = bpy.data.objects.new('Cylinder', me_cylinder_001)

# ---- transforms, parenting, visibility, modifiers, constraints
ob_cube_001.location = (0.0, 0.0, 0.0)
ob_cylinder.location = (-0.003022, 0.0, 0.0)

# ---- collection membership
col_collection.objects.link(ob_cube_001)
col_collection.objects.link(ob_cylinder)

# ---- scene / render settings (as saved in the file)
scene.frame_start = 0; scene.frame_end = 3; scene.frame_set(3)
scene.render.engine = 'BLENDER_EEVEE_NEXT'
scene.cycles.sampling_pattern = 'TABULATED_SOBOL'
scene.cycles.use_light_tree = False
scene.view_settings.view_transform = 'Filmic'
bpy.context.view_layer.update()

# ---- added for rendering (the .blend has no active camera and no usable light): camera, sun
cam_auto = bpy.data.cameras.new('AutoCamera')
cam_auto.lens = 50.0
cam_auto.sensor_width = 36.0
cam_auto.clip_end = 1000.0
ob_auto_camera = bpy.data.objects.new('AutoCamera', cam_auto)
scene.collection.objects.link(ob_auto_camera)
ob_auto_camera.location = (4.50022, -4.03907, 2.66332)
ob_auto_camera.rotation_euler = (1.09748, -7.21219e-08, 0.694738)
scene.camera = ob_auto_camera
light_auto_sun = bpy.data.lights.new('AutoSun', 'SUN')
light_auto_sun.energy = 3.0
light_auto_sun.angle = 0.0523599
ob_auto_sun = bpy.data.objects.new('AutoSun', light_auto_sun)
scene.collection.objects.link(ob_auto_sun)
ob_auto_sun.rotation_euler = (0.872665, 0.174533, 0.523599)
bpy.context.view_layer.update()
